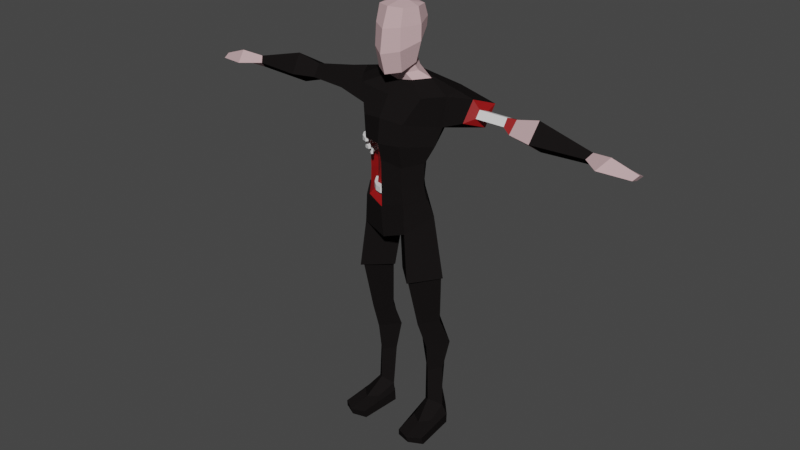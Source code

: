 # Source: runningzombietemplate.blend  (saved by Blender 2.80.75; exported with 4.5.12 LTS)
import bpy
from mathutils import Matrix  # noqa: F401  (used for matrix-valued properties, if any)

bpy.ops.wm.read_factory_settings(use_empty=True)
scene = bpy.context.scene
scene.name = 'Scene'

# ---- collections
col_collection = bpy.data.collections.new('Collection'); scene.collection.children.link(col_collection)

# ---- materials (node trees are filled in below, after node groups)
mat_mat_skin = bpy.data.materials.new('mat_skin')
mat_mat_skin.use_transparent_shadow = False
mat_mat_skin.diffuse_color = (0.5926, 0.401, 0.4147, 1.0)
mat_mat_skin.roughness = 0.5
mat_mat_zorba = bpy.data.materials.new('mat_zorba')
mat_mat_zorba.use_transparent_shadow = False
mat_mat_zorba.diffuse_color = (0.2462, 0.1332, 0.08178, 1.0)
mat_mat_zorba.roughness = 0.5
mat_sangue = bpy.data.materials.new('Sangue')
mat_sangue.use_transparent_shadow = False
mat_sangue.diffuse_color = (0.2883, 0.003535, 0.004185, 1.0)
mat_sangue.roughness = 0.5
mat_osso = bpy.data.materials.new('Osso')
mat_osso.use_transparent_shadow = False
mat_osso.roughness = 0.5
mat_material_001 = bpy.data.materials.new('Material.001')
mat_material_001.use_transparent_shadow = False
mat_material_001.diffuse_color = (0.01002, 0.008537, 0.008537, 1.0)
mat_material_002 = bpy.data.materials.new('Material.002')
mat_material_002.use_transparent_shadow = False
mat_material_002.diffuse_color = (0.01002, 0.00854, 0.00854, 1.0)
mat_material_003 = bpy.data.materials.new('Material.003')
mat_material_003.use_transparent_shadow = False
mat_material_003.diffuse_color = (0.01002, 0.00854, 0.00854, 1.0)

# ---- material node trees
mat_mat_zorba.use_nodes = True; mat_mat_zorba.node_tree.nodes.clear()
_N = mat_mat_zorba.node_tree.nodes; _L = mat_mat_zorba.node_tree.links
n0 = _N.new('ShaderNodeOutputMaterial'); n0.name = 'Material Output'; n0.location = (300, 300)
n1 = _N.new('ShaderNodeBsdfPrincipled'); n1.name = 'Principled BSDF'; n1.location = (10, 300)
n1.distribution = 'GGX'
n1.subsurface_method = 'BURLEY'
n1.inputs[0].default_value = (0.08371, 0.05448, 0.2462, 1.0)
n1.inputs[3].default_value = 1.45
n1.inputs[27].default_value = (0.0, 0.0, 0.0, 1.0)
n1.inputs[28].default_value = 1.0
n2 = _N.new('ShaderNodeNormalMap'); n2.name = 'Normal Map'; n2.location = (-300, -300)
n2.label = 'Normal/Map'
n2.inputs[0].default_value = 0.14
_L.new(n1.outputs[0], n0.inputs[0])
_L.new(n2.outputs[0], n1.inputs[5])
n0.is_active_output = True
mat_sangue.use_nodes = True; mat_sangue.node_tree.nodes.clear()
_N = mat_sangue.node_tree.nodes; _L = mat_sangue.node_tree.links
n0 = _N.new('ShaderNodeOutputMaterial'); n0.name = 'Material Output'; n0.location = (300, 300)
n1 = _N.new('ShaderNodeBsdfPrincipled'); n1.name = 'Principled BSDF'; n1.location = (10, 300)
n1.distribution = 'GGX'
n1.subsurface_method = 'BURLEY'
n1.inputs[0].default_value = (0.2883, 0.003535, 0.004185, 1.0)
n1.inputs[3].default_value = 1.45
n1.inputs[27].default_value = (0.0, 0.0, 0.0, 1.0)
n1.inputs[28].default_value = 1.0
n2 = _N.new('ShaderNodeNormalMap'); n2.name = 'Normal Map'; n2.location = (-300, -300)
n2.label = 'Normal/Map'
n2.inputs[0].default_value = 0.14
_L.new(n1.outputs[0], n0.inputs[0])
_L.new(n2.outputs[0], n1.inputs[5])
n0.is_active_output = True
mat_osso.use_nodes = True; mat_osso.node_tree.nodes.clear()
_N = mat_osso.node_tree.nodes; _L = mat_osso.node_tree.links
n0 = _N.new('ShaderNodeOutputMaterial'); n0.name = 'Material Output'; n0.location = (300, 300)
n1 = _N.new('ShaderNodeBsdfPrincipled'); n1.name = 'Principled BSDF'; n1.location = (10, 300)
n1.distribution = 'GGX'
n1.subsurface_method = 'BURLEY'
n1.inputs[3].default_value = 1.45
n1.inputs[27].default_value = (0.0, 0.0, 0.0, 1.0)
n1.inputs[28].default_value = 1.0
n2 = _N.new('ShaderNodeNormalMap'); n2.name = 'Normal Map'; n2.location = (-300, -300)
n2.label = 'Normal/Map'
n2.inputs[0].default_value = 0.14
_L.new(n1.outputs[0], n0.inputs[0])
_L.new(n2.outputs[0], n1.inputs[5])
n0.is_active_output = True

# ---- world
world_world = bpy.data.worlds.new('World'); scene.world = world_world
world_world.use_nodes = True; world_world.node_tree.nodes.clear()
_N = world_world.node_tree.nodes; _L = world_world.node_tree.links
n0 = _N.new('ShaderNodeOutputWorld'); n0.name = 'World Output'; n0.location = (300, 300)
n1 = _N.new('ShaderNodeBackground'); n1.name = 'Background'; n1.location = (10, 300)
n1.inputs[0].default_value = (0.05088, 0.05088, 0.05088, 1.0)
_L.new(n1.outputs[0], n0.inputs[0])
n0.is_active_output = True
world_world.color = (0.05088, 0.05088, 0.05088)
world_world.use_sun_shadow = False
world_world.sun_shadow_jitter_overblur = 0.0

# ---- meshes
me_cube_001 = bpy.data.meshes.new('Cube.001')
me_cube_001.from_pydata([(-0.2505, -0.2513, 2.503), (-0.2505, -0.2513, 2.538), (-0.2505, -0.2167, 2.503), (-0.2505, -0.2167, 2.538), (-0.2158, -0.2513, 2.503), (-0.2158, -0.2513, 2.538), (-0.2158, -0.2167, 2.503), (-0.2158, -0.2167, 2.538), (-0.2499, -0.2938, 2.503), (-0.2499, -0.2938, 2.538), (-0.2164, -0.2849, 2.538), (-0.2164, -0.2849, 2.503), (-0.2358, -0.341, 2.503), (-0.2358, -0.341, 2.538), (-0.2087, -0.3193, 2.538), (-0.2087, -0.3193, 2.503), (-0.2059, -0.3768, 2.503), (-0.2059, -0.3768, 2.538), (-0.1872, -0.3476, 2.538), (-0.1872, -0.3476, 2.503), (-0.1564, -0.3989, 2.511), (-0.1564, -0.3989, 2.53), (-0.1463, -0.3831, 2.53), (-0.1463, -0.3831, 2.511), (-0.2128, -0.2286, 2.448), (-0.2128, -0.2286, 2.477), (-0.2068, -0.2006, 2.448), (-0.2068, -0.2006, 2.477), (-0.1848, -0.2345, 2.448), (-0.1848, -0.2345, 2.477), (-0.1789, -0.2066, 2.448), (-0.1789, -0.2066, 2.477), (-0.2196, -0.2629, 2.448), (-0.2196, -0.2629, 2.477), (-0.1911, -0.2615, 2.477), (-0.1911, -0.2615, 2.448), (-0.2163, -0.3033, 2.448), (-0.2163, -0.3033, 2.477), (-0.1908, -0.2905, 2.477), (-0.1908, -0.2905, 2.448), (-0.1984, -0.3373, 2.448), (-0.1984, -0.3373, 2.477), (-0.1784, -0.317, 2.477), (-0.1784, -0.317, 2.448), (-0.1624, -0.3637, 2.455), (-0.1624, -0.3637, 2.47), (-0.1515, -0.3527, 2.47), (-0.1515, -0.3527, 2.455), (-0.2521, -0.2409, 2.571), (-0.2521, -0.2409, 2.613), (-0.2474, -0.1998, 2.571), (-0.2474, -0.1998, 2.613), (-0.211, -0.2456, 2.571), (-0.211, -0.2456, 2.613), (-0.2064, -0.2045, 2.571), (-0.2064, -0.2045, 2.613), (-0.2571, -0.2914, 2.571), (-0.2571, -0.2914, 2.613), (-0.2162, -0.2853, 2.613), (-0.2162, -0.2853, 2.571), (-0.2467, -0.3492, 2.571), (-0.2467, -0.3492, 2.613), (-0.2117, -0.3271, 2.613), (-0.2117, -0.3271, 2.571), (-0.2161, -0.3956, 2.571), (-0.2161, -0.3956, 2.613), (-0.1901, -0.3635, 2.613), (-0.1901, -0.3635, 2.571), (-0.1604, -0.4286, 2.581), (-0.1604, -0.4286, 2.603), (-0.1464, -0.4112, 2.603), (-0.1464, -0.4112, 2.581), (-0.1855, -0.2878, 2.169), (-0.1855, -0.2878, 2.215), (-0.2106, -0.249, 2.169), (-0.2106, -0.249, 2.215), (-0.1468, -0.2626, 2.169), (-0.1468, -0.2626, 2.215), (-0.1719, -0.2239, 2.169), (-0.1719, -0.2239, 2.215), (-0.154, -0.3348, 2.169), (-0.154, -0.3348, 2.215), (-0.1231, -0.3005, 2.215), (-0.1231, -0.3005, 2.169), (-0.1041, -0.3772, 2.169), (-0.1041, -0.3772, 2.215), (-0.08954, -0.3334, 2.215), (-0.08954, -0.3334, 2.169), (-0.04471, -0.3956, 2.169), (-0.04471, -0.3956, 2.215), (-0.04506, -0.3494, 2.215), (-0.04506, -0.3494, 2.169), (0.02663, -0.3844, 2.18), (0.02663, -0.3844, 2.205), (0.02644, -0.3594, 2.205), (0.02644, -0.3594, 2.18)], [], [(0, 1, 3, 2), (2, 3, 7, 6), (6, 7, 5, 4), (5, 1, 9, 10), (2, 6, 4, 0), (7, 3, 1, 5), (8, 11, 15, 12), (4, 5, 10, 11), (1, 0, 8, 9), (0, 4, 11, 8), (12, 15, 19, 16), (9, 8, 12, 13), (10, 9, 13, 14), (11, 10, 14, 15), (18, 17, 21, 22), (13, 12, 16, 17), (14, 13, 17, 18), (15, 14, 18, 19), (23, 22, 21, 20), (19, 18, 22, 23), (16, 19, 23, 20), (17, 16, 20, 21), (24, 25, 27, 26), (26, 27, 31, 30), (30, 31, 29, 28), (29, 25, 33, 34), (26, 30, 28, 24), (31, 27, 25, 29), (32, 35, 39, 36), (28, 29, 34, 35), (25, 24, 32, 33), (24, 28, 35, 32), (36, 39, 43, 40), (33, 32, 36, 37), (34, 33, 37, 38), (35, 34, 38, 39), (42, 41, 45, 46), (37, 36, 40, 41), (38, 37, 41, 42), (39, 38, 42, 43), (47, 46, 45, 44), (43, 42, 46, 47), (40, 43, 47, 44), (41, 40, 44, 45), (48, 49, 51, 50), (50, 51, 55, 54), (54, 55, 53, 52), (53, 49, 57, 58), (50, 54, 52, 48), (55, 51, 49, 53), (56, 59, 63, 60), (52, 53, 58, 59), (49, 48, 56, 57), (48, 52, 59, 56), (60, 63, 67, 64), (57, 56, 60, 61), (58, 57, 61, 62), (59, 58, 62, 63), (66, 65, 69, 70), (61, 60, 64, 65), (62, 61, 65, 66), (63, 62, 66, 67), (71, 70, 69, 68), (67, 66, 70, 71), (64, 67, 71, 68), (65, 64, 68, 69), (72, 73, 75, 74), (74, 75, 79, 78), (78, 79, 77, 76), (77, 73, 81, 82), (74, 78, 76, 72), (79, 75, 73, 77), (80, 83, 87, 84), (76, 77, 82, 83), (73, 72, 80, 81), (72, 76, 83, 80), (84, 87, 91, 88), (81, 80, 84, 85), (82, 81, 85, 86), (83, 82, 86, 87), (90, 89, 93, 94), (85, 84, 88, 89), (86, 85, 89, 90), (87, 86, 90, 91), (95, 94, 93, 92), (91, 90, 94, 95), (88, 91, 95, 92), (89, 88, 92, 93)])
me_cube_001.polygons.foreach_set('use_smooth', [True] * 88)
me_cube_001.polygons.foreach_set('material_index', [3, 3, 3, 3, 3, 3, 3, 3, 3, 3, 3, 3, 3, 3, 3, 3, 3, 3, 3, 3, 3, 3, 3, 3, 3, 3, 3, 3, 3, 3, 3, 3, 3, 3, 3, 3, 3, 3, 3, 3, 3, 3, 3, 3, 3, 3, 3, 3, 3, 3, 3, 3, 3, 3, 3, 3, 3, 3, 3, 3, 3, 3, 3, 3, 3, 3, 3, 3, 3, 3, 3, 3, 3, 3, 3, 3, 3, 3, 3, 3, 3, 3, 3, 3, 3, 3, 3, 3])
_k = set([(0, 2), (0, 8), (1, 3), (1, 9), (2, 3), (2, 6), (3, 7), (4, 5), (4, 6), (4, 11), (5, 7), (5, 10), (6, 7), (8, 9), (8, 12), (9, 13), (10, 11), (10, 14), (11, 15), (12, 13), (12, 16), (13, 17), (14, 15), (14, 18), (15, 19), (16, 17), (16, 19), (16, 20), (17, 18), (17, 21), (18, 19), (18, 22), (19, 23), (20, 21), (20, 23), (21, 22), (22, 23), (24, 26), (24, 32), (25, 27), (25, 33), (26, 27), (26, 30), (27, 31), (28, 29), (28, 30), (28, 35), (29, 31), (29, 34), (30, 31), (32, 33), (32, 36), (33, 37), (34, 35), (34, 38), (35, 39), (36, 37), (36, 40), (37, 41), (38, 39), (38, 42), (39, 43), (40, 41), (40, 43), (40, 44), (41, 42), (41, 45), (42, 43), (42, 46), (43, 47), (44, 45), (44, 47), (45, 46), (46, 47), (48, 50), (48, 56), (49, 51), (49, 57), (50, 51), (50, 54), (51, 55), (52, 53), (52, 54), (52, 59), (53, 55), (53, 58), (54, 55), (56, 57), (56, 60), (57, 61), (58, 59), (58, 62), (59, 63), (60, 61), (60, 64), (61, 65), (62, 63), (62, 66), (63, 67), (64, 65), (64, 67), (64, 68), (65, 66), (65, 69), (66, 67), (66, 70), (67, 71), (68, 69), (68, 71), (69, 70), (70, 71), (72, 74), (72, 80), (73, 75), (73, 81), (74, 75), (74, 78), (75, 79), (76, 77), (76, 78), (76, 83), (77, 79), (77, 82), (78, 79), (80, 81), (80, 84), (81, 85), (82, 83), (82, 86), (83, 87), (84, 85), (84, 88), (85, 89), (86, 87), (86, 90), (87, 91), (88, 89), (88, 91), (88, 92), (89, 90), (89, 93), (90, 91), (90, 94), (91, 95), (92, 93), (92, 95), (93, 94), (94, 95)])
me_cube_001.attributes.new('sharp_edge', 'BOOLEAN', 'EDGE').data.foreach_set('value', [ (min(e.vertices), max(e.vertices)) in _k for e in me_cube_001.edges])
me_cube_001.materials.append(mat_mat_skin)
me_cube_001.materials.append(mat_mat_zorba)
me_cube_001.materials.append(mat_sangue)
me_cube_001.materials.append(mat_osso)
me_cube_001.use_remesh_preserve_volume = False
me_cube_001.use_remesh_preserve_attributes = False
me_cube_001.use_mirror_vertex_groups = False
me_cube_001.update()
me_cube_001.normals_split_custom_set([tuple(v) for v in zip(*[iter([-1.0, -0.006945, 0.0, -1.0, -0.006945, 0.0, -1.0, 0.0, 0.0, -1.0, 0.0, 0.0, 0.0, 1.0, 0.0, 0.0, 1.0, 0.0, 0.0, 1.0, 0.0, 0.0, 1.0, 0.0, 1.0, 0.0, 0.0, 1.0, 0.0, 0.0, 1.0, 0.0, 0.0, 1.0, 0.0, 0.0, 1.429e-06, 0.0, 1.0, 1.431e-06, 0.0, 1.0, -1.03e-07, 0.0, 1.0, 3.705e-07, 0.0, 1.0, 0.0, 0.0, -1.0, 0.0, 0.0, -1.0, -7.145e-07, 0.0, -1.0, -7.154e-07, 0.0, -1.0, 0.0, 0.0, 1.0, 0.0, 0.0, 1.0, 1.431e-06, 0.0, 1.0, 1.429e-06, 0.0, 1.0, -6.638e-07, 0.0, -1.0, -7.868e-07, 0.0, -1.0, -2.327e-06, 0.0, -1.0, -3.046e-06, 0.0, -1.0, 0.9998, -0.0176, 0.0, 0.9998, -0.0176, 0.0, 0.9998, -0.0176, 0.0, 0.9998, -0.0176, 0.0, -1.0, -0.006945, 0.0, -1.0, -0.006945, 0.0, -0.9999, -0.01389, 0.0, -0.9999, -0.01389, 0.0, -7.154e-07, 0.0, -1.0, -7.145e-07, 0.0, -1.0, -7.868e-07, 0.0, -1.0, -6.638e-07, 0.0, -1.0, -3.046e-06, 0.0, -1.0, -2.327e-06, 0.0, -1.0, -5.377e-06, 0.0, -1.0, -5.377e-06, 0.0, -1.0, -0.9578, -0.2874, 0.0, -0.9578, -0.2874, 0.0, -0.9578, -0.2874, 0.0, -0.9578, -0.2874, 0.0, 3.705e-07, 0.0, 1.0, -1.03e-07, 0.0, 1.0, -1.152e-06, 0.0, 1.0, -1.508e-06, 0.0, 1.0, 0.9758, 0.2186, 0.0, 0.9758, 0.2186, 0.0, 0.9758, 0.2186, 0.0, 0.9758, 0.2186, 0.0, 0.1237, -0.07898, 0.9892, 0.1237, -0.07898, 0.9892, 0.1237, -0.07898, 0.9892, 0.1237, -0.07898, 0.9892, -0.7681, -0.6404, 0.0, -0.7681, -0.6404, 0.0, -0.7681, -0.6404, 0.0, -0.7681, -0.6404, 0.0, -1.508e-06, 0.0, 1.0, -1.152e-06, 0.0, 1.0, 0.0, 0.0, 1.0, 0.0, 0.0, 1.0, 0.7965, 0.6046, 0.0, 0.7965, 0.6046, 0.0, 0.7965, 0.6046, 0.0, 0.7965, 0.6046, 0.0, 0.8428, -0.5382, 0.0, 0.8428, -0.5382, 0.0, 0.8428, -0.5382, 0.0, 0.8428, -0.5382, 0.0, 0.656, 0.7547, 0.0, 0.656, 0.7547, 0.0, 0.656, 0.7547, 0.0, 0.656, 0.7547, 0.0, 0.1237, -0.07898, -0.9892, 0.1237, -0.07898, -0.9892, 0.1237, -0.07898, -0.9892, 0.1237, -0.07898, -0.9892, -0.4087, -0.9127, 0.0, -0.4087, -0.9127, 0.0, -0.4087, -0.9127, 0.0, -0.4087, -0.9127, 0.0, -0.9794, 0.2019, 9.417e-08, -0.9794, 0.2019, 9.417e-08, -0.978, 0.2087, 1.883e-07, -0.978, 0.2087, 1.883e-07, 0.2087, 0.978, -5.708e-07, 0.2087, 0.978, -5.708e-07, 0.2087, 0.978, -5.708e-07, 0.2087, 0.978, -5.708e-07, 0.978, -0.2087, 0.0, 0.978, -0.2087, 0.0, 0.978, -0.2087, 0.0, 0.978, -0.2087, 0.0, -1.411e-06, 0.0, 1.0, -1.41e-06, 0.0, 1.0, -2.445e-07, 0.0, 1.0, -2.898e-07, 0.0, 1.0, 1.142e-06, 0.0, -1.0, 1.142e-06, 0.0, -1.0, 4.127e-06, 0.0, -1.0, 4.13e-06, 0.0, -1.0, -2.283e-06, 0.0, 1.0, -2.283e-06, 0.0, 1.0, -1.41e-06, 0.0, 1.0, -1.411e-06, 0.0, 1.0, 3.301e-06, 0.0, -1.0, 3.912e-06, 0.0, -1.0, 0.0, 0.0, -1.0, 0.0, 0.0, -1.0, 0.9741, -0.2259, 0.0, 0.9741, -0.2259, 0.0, 0.9741, -0.2259, 0.0, 0.9741, -0.2259, 0.0, -0.9794, 0.2019, 9.417e-08, -0.9794, 0.2019, 9.417e-08, -0.9808, 0.1951, 0.0, -0.9808, 0.1951, 0.0, 4.13e-06, 0.0, -1.0, 4.127e-06, 0.0, -1.0, 3.912e-06, 0.0, -1.0, 3.301e-06, 0.0, -1.0, 0.0, 0.0, -1.0, 0.0, 0.0, -1.0, 0.0, 0.0, -1.0, 0.0, 0.0, -1.0, -0.9967, -0.08113, 2.84e-07, -0.9967, -0.08113, 2.84e-07, -0.9967, -0.08113, 2.84e-07, -0.9967, -0.08113, 2.84e-07, -2.898e-07, 0.0, 1.0, -2.445e-07, 0.0, 1.0, 2.244e-06, 0.0, 1.0, 1.714e-06, 0.0, 1.0, 0.9999, 0.01011, 0.0, 0.9999, 0.01011, 0.0, 0.9999, 0.01011, 0.0, 0.9999, 0.01011, 0.0, 0.1045, -0.1031, 0.9892, 0.1045, -0.1031, 0.9892, 0.1045, -0.1031, 0.9892, 0.1045, -0.1031, 0.9892, -0.8848, -0.4659, 4.243e-07, -0.8848, -0.4659, 4.243e-07, -0.8848, -0.4659, 4.243e-07, -0.8848, -0.4659, 4.243e-07, 1.714e-06, 0.0, 1.0, 2.244e-06, 0.0, 1.0, 3.961e-06, 0.0, 1.0, 3.961e-06, 0.0, 1.0, 0.9052, 0.4251, 0.0, 0.9052, 0.4251, 0.0, 0.9052, 0.4251, 0.0, 0.9052, 0.4251, 0.0, 0.7119, -0.7023, 0.0, 0.7119, -0.7023, 0.0, 0.7119, -0.7023, 0.0, 0.7119, -0.7023, 0.0, 0.7991, 0.6012, 0.0, 0.7991, 0.6012, 0.0, 0.7991, 0.6012, 0.0, 0.7991, 0.6012, 0.0, 0.1045, -0.1031, -0.9892, 0.1045, -0.1031, -0.9892, 0.1045, -0.1031, -0.9892, 0.1045, -0.1031, -0.9892, -0.5902, -0.8073, 0.0, -0.5902, -0.8073, 0.0, -0.5902, -0.8073, 0.0, -0.5902, -0.8073, 0.0, -0.9944, 0.1058, 1.989e-07, -0.9944, 0.1058, 1.989e-07, -0.9936, 0.1127, 3.979e-07, -0.9936, 0.1127, 3.979e-07, 0.1127, 0.9936, 0.0, 0.1127, 0.9936, 0.0, 0.1127, 0.9936, 0.0, 0.1127, 0.9936, 0.0, 0.9936, -0.1127, 0.0, 0.9936, -0.1127, 0.0, 0.9936, -0.1127, 0.0, 0.9936, -0.1127, 0.0, 6.847e-07, 0.0, 1.0, 6.874e-07, 0.0, 1.0, 3.94e-07, 0.0, 1.0, 8.13e-07, 0.0, 1.0, 2.178e-06, 0.0, -1.0, 2.178e-06, 0.0, -1.0, 1.095e-06, 0.0, -1.0, 1.094e-06, 0.0, -1.0, -1.633e-06, 0.0, 1.0, -1.633e-06, 0.0, 1.0, 6.874e-07, 0.0, 1.0, 6.847e-07, 0.0, 1.0, 0.0, 0.0, -1.0, 0.0, 0.0, -1.0, 1.634e-06, 0.0, -1.0, 2.14e-06, 0.0, -1.0, 0.9915, -0.1302, 0.0, 0.9915, -0.1302, 0.0, 0.9915, -0.1302, 0.0, 0.9915, -0.1302, 0.0, -0.9944, 0.1058, 1.989e-07, -0.9944, 0.1058, 1.989e-07, -0.9951, 0.09891, 0.0, -0.9951, 0.09891, 0.0, 1.094e-06, 0.0, -1.0, 1.095e-06, 0.0, -1.0, 0.0, 0.0, -1.0, 0.0, 0.0, -1.0, 2.14e-06, 0.0, -1.0, 1.634e-06, 0.0, -1.0, 3.777e-06, 0.0, -1.0, 3.777e-06, 0.0, -1.0, -0.9841, -0.1776, 7.082e-07, -0.9841, -0.1776, 7.082e-07, -0.9841, -0.1776, 7.082e-07, -0.9841, -0.1776, 7.082e-07, 8.13e-07, 0.0, 1.0, 3.94e-07, 0.0, 1.0, -5.089e-06, 0.0, 1.0, -4.328e-06, 0.0, 1.0, 0.9942, 0.1072, 0.0, 0.9942, 0.1072, 0.0, 0.9942, 0.1072, 0.0, 0.9942, 0.1072, 0.0, 0.114, -0.09241, 0.9892, 0.114, -0.09241, 0.9892, 0.114, -0.09241, 0.9892, 0.114, -0.09241, 0.9892, -0.8354, -0.5497, 6.757e-07, -0.8354, -0.5497, 6.757e-07, -0.8354, -0.5497, 6.757e-07, -0.8354, -0.5497, 6.757e-07, -4.328e-06, 0.0, 1.0, -5.089e-06, 0.0, 1.0, -7.555e-06, 0.0, 1.0, -7.555e-06, 0.0, 1.0, 0.8596, 0.511, 0.0, 0.8596, 0.511, 0.0, 0.8596, 0.511, 0.0, 0.8596, 0.511, 0.0, 0.7768, -0.6298, 0.0, 0.7768, -0.6298, 0.0, 0.7768, -0.6298, 0.0, 0.7768, -0.6298, 0.0, 0.7369, 0.676, 0.0, 0.7369, 0.676, 0.0, 0.7369, 0.676, 0.0, 0.7369, 0.676, 0.0, 0.114, -0.09241, -0.9892, 0.114, -0.09241, -0.9892, 0.114, -0.09241, -0.9892, 0.114, -0.09241, -0.9892, -0.5089, -0.8608, 0.0, -0.5089, -0.8608, 0.0, -0.5089, -0.8608, 0.0, -0.5089, -0.8608, 0.0, -0.8349, -0.5503, 5.238e-08, -0.8349, -0.5503, 5.238e-08, -0.8387, -0.5445, 2.32e-07, -0.8387, -0.5445, 2.32e-07, -0.5445, 0.8388, 4.369e-07, -0.5445, 0.8388, 4.369e-07, -0.5445, 0.8388, 4.369e-07, -0.5445, 0.8388, 4.369e-07, 0.8387, 0.5445, 8.819e-08, 0.8387, 0.5445, 8.819e-08, 0.8387, 0.5445, 8.819e-08, 0.8387, 0.5445, 8.819e-08, -7.326e-07, 0.0, 1.0, -7.356e-07, 0.0, 1.0, -1.497e-06, 0.0, 1.0, -1.774e-06, 0.0, 1.0, -3.495e-06, 0.0, -1.0, -3.495e-06, 0.0, -1.0, -1.461e-07, 0.0, -1.0, -1.421e-07, 0.0, -1.0, 1.748e-06, 0.0, 1.0, 1.748e-06, 0.0, 1.0, -7.356e-07, 0.0, 1.0, -7.326e-07, 0.0, 1.0, 1.497e-06, 0.0, -1.0, 1.774e-06, 0.0, -1.0, -1.312e-06, 0.0, -1.0, -1.717e-06, 0.0, -1.0, 0.8482, 0.5297, 2.257e-07, 0.8482, 0.5297, 2.257e-07, 0.8482, 0.5297, 2.257e-07, 0.8482, 0.5297, 2.257e-07, -0.8349, -0.5503, 5.238e-08, -0.8349, -0.5503, 5.238e-08, -0.8311, -0.5561, -1.272e-07, -0.8311, -0.5561, -1.272e-07, -1.421e-07, 0.0, -1.0, -1.461e-07, 0.0, -1.0, 1.774e-06, 0.0, -1.0, 1.497e-06, 0.0, -1.0, -1.717e-06, 0.0, -1.0, -1.312e-06, 0.0, -1.0, -3.031e-06, 0.0, -1.0, -3.031e-06, 0.0, -1.0, -0.6469, -0.7626, 2.169e-08, -0.6469, -0.7626, 2.169e-08, -0.6469, -0.7626, 2.169e-08, -0.6469, -0.7626, 2.169e-08, -1.774e-06, 0.0, 1.0, -1.497e-06, 0.0, 1.0, 0.0, 0.0, 1.0, 0.0, 0.0, 1.0, 0.6994, 0.7147, 0.0, 0.6994, 0.7147, 0.0, 0.6994, 0.7147, 0.0, 0.6994, 0.7147, 0.0, 0.1467, 0.001105, 0.9892, 0.1467, 0.001105, 0.9892, 0.1467, 0.001105, 0.9892, 0.1467, 0.001105, 0.9892, -0.2955, -0.9553, 1.192e-06, -0.2955, -0.9553, 1.192e-06, -0.2955, -0.9553, 1.192e-06, -0.2955, -0.9553, 1.192e-06, 0.0, 0.0, 1.0, 0.0, 0.0, 1.0, 0.0, 0.0, 1.0, 0.0, 0.0, 1.0, 0.3388, 0.9408, -5.209e-09, 0.3388, 0.9408, -5.209e-09, 0.3388, 0.9408, -5.209e-09, 0.3388, 0.9408, -5.209e-09, 1.0, 0.007528, 0.0, 1.0, 0.007528, 0.0, 1.0, 0.007528, 0.0, 1.0, 0.007528, 0.0, 0.1393, 0.9903, 0.0, 0.1393, 0.9903, 0.0, 0.1393, 0.9903, 0.0, 0.1393, 0.9903, 0.0, 0.1467, 0.001105, -0.9892, 0.1467, 0.001105, -0.9892, 0.1467, 0.001105, -0.9892, 0.1467, 0.001105, -0.9892, 0.1542, -0.988, -7.252e-07, 0.1542, -0.988, -7.252e-07, 0.1542, -0.988, -7.252e-07, 0.1542, -0.988, -7.252e-07])] * 3)])
me_cube_000 = bpy.data.meshes.new('Cube.000')
me_cube_000.from_pydata([(0.3507, -0.06284, 0.1522), (0.3952, -0.03704, 0.8032), (0.26, -0.1508, 0.2204), (0.259, -0.18, 0.7629), (0.2924, 0.00853, 0.277), (0.2513, 0.0482, 0.8009), (0.1782, -0.07734, 0.1522), (0.1091, -0.05511, 0.7899), (0.3455, -0.1124, 1.024), (0.2399, -0.2718, 1.017), (0.1363, -0.1285, 1.011), (0.2555, -0.01056, 1.018), (0.3989, -0.1761, 1.474), (0.2307, -0.3899, 1.47), (0.06244, -0.2137, 1.465), (0.2307, 0.002678, 1.47), (0.3391, -0.05365, 0.5266), (0.2533, -0.1495, 0.5057), (0.1643, -0.05502, 0.5241), (0.2817, 0.05227, 0.584), (0.3316, -0.1653, -0.01366), (0.3902, -0.05102, -0.01846), (0.1585, -0.07804, -0.01846), (0.2662, 0.03991, -0.01846), (0.2902, -0.3145, 0.08477), (0.3704, -0.2439, 0.09906), (0.198, -0.2584, 0.09906), (0.3102, -0.4798, -0.01846), (0.4285, -0.419, -0.01846), (0.1842, -0.446, -0.01846), (0.4002, -0.06132, 0.07851), (0.3092, 0.04113, 0.07851), (0.164, -0.0863, 0.07851), (0.4197, -0.4326, 0.04435), (0.1938, -0.4576, 0.04435), (0.312, -0.5029, 0.04435), (0.2866, -0.2257, 2.137), (0.2668, -0.2429, 2.278), (0.2727, -0.2407, 2.456), (0.3777, -0.1648, 2.753), (0.3443, -0.2153, 2.6), (0.4063, -0.1656, 3.004), (0.1325, -0.152, 3.145), (0.2339, -0.1231, 3.098), (0.1343, -0.1821, 3.215), (0.1049, -0.176, 3.203), (0.1474, -0.176, 3.637), (0.1962, -0.2035, 3.394), (0.1025, -0.04914, 3.628), (0.1276, -0.1277, 3.343), (0.0737, -0.08759, 3.219), (0.1138, -0.03468, 3.454), (0.4398, -0.07506, 3.038), (0.1169, -0.06127, 3.106), (0.0737, -0.06357, 3.16), (0.0737, -0.2578, 3.189), (0.1169, -0.2086, 3.079), (0.111, -0.321, 3.167), (0.0737, -0.2338, 3.131), (0.287, -0.3133, 3.001), (0.1198, -0.3513, 3.333), (0.111, -0.3075, 3.646), (0.0678, -0.1734, 3.664), (0.1867, -0.1903, 3.515), (0.1082, -0.01803, 3.529), (0.1167, -0.3409, 3.51), (0.1859, -0.4079, 2.795), (0.185, 0.01567, 2.765), (0.1578, -0.03592, 2.67), (0.1689, -0.1181, 2.289), (0.1432, -0.09069, 2.163), (0.1188, -0.08476, 2.536), (0.1612, -0.4233, 2.617), (0.1741, -0.3795, 2.107), (0.1643, -0.3905, 2.433), (0.1643, -0.3899, 2.263), (0.9604, -0.1467, 2.84), (0.9698, -0.06992, 2.936), (0.9599, -0.02975, 2.79), (0.9689, 0.04694, 2.886), (0.3569, 0.07962, 3.021), (0.5991, -0.2129, 2.855), (0.6048, -0.1025, 3.011), (0.6745, -0.03787, 2.79), (0.6798, 0.07304, 2.947), (1.159, -0.1926, 2.833), (1.173, -0.08944, 2.988), (1.164, -0.03691, 2.727), (1.177, 0.06857, 2.882), (1.585, -0.1316, 2.821), (1.618, -0.09158, 2.867), (1.599, -0.08582, 2.771), (1.632, -0.04585, 2.817), (1.982, -0.1927, 2.797), (2.0, -0.1291, 2.821), (1.987, -0.04665, 2.783), (1.973, -0.1083, 2.767), (1.764, -0.1012, 2.779), (1.734, -0.2577, 2.822), (1.788, -0.1464, 2.897), (1.784, -0.005093, 2.797), (0.4137, -0.1727, 1.473), (0.2423, -0.4184, 1.469), (0.03817, -0.2245, 1.467), (0.2243, 0.02397, 1.47), (0.3288, -0.1903, 2.006), (0.1959, -0.3951, 1.881), (0.1778, 0.00397, 1.881), (0.1856, -0.392, 2.118), (0.1553, -0.08067, 2.173), (0.2958, -0.2262, 2.148), (-0.3507, -0.06284, 0.1522), (-0.3952, -0.03704, 0.8032), (-0.26, -0.1508, 0.2204), (-0.259, -0.18, 0.7629), (-0.2924, 0.00853, 0.277), (-0.2513, 0.0482, 0.8009), (-0.1782, -0.07734, 0.1522), (-0.1091, -0.05511, 0.7899), (-0.3455, -0.1124, 1.024), (-0.2399, -0.2718, 1.017), (-0.1363, -0.1285, 1.011), (-0.2555, -0.01056, 1.018), (-0.3989, -0.1761, 1.474), (-0.2307, -0.3899, 1.47), (-0.06244, -0.2137, 1.465), (-0.2307, 0.002678, 1.47), (-0.3391, -0.05365, 0.5266), (-0.2533, -0.1495, 0.5057), (-0.1643, -0.05502, 0.5241), (-0.2817, 0.05227, 0.584), (-0.3316, -0.1653, -0.01366), (-0.3902, -0.05102, -0.01846), (-0.1585, -0.07804, -0.01846), (-0.2662, 0.03991, -0.01846), (-0.2902, -0.3145, 0.08477), (-0.3704, -0.2439, 0.09906), (-0.198, -0.2584, 0.09906), (-0.3102, -0.4798, -0.01846), (-0.4285, -0.419, -0.01846), (-0.1842, -0.446, -0.01846), (-0.4002, -0.06132, 0.07851), (-0.3092, 0.04113, 0.07851), (-0.164, -0.0863, 0.07851), (-0.4197, -0.4326, 0.04435), (-0.1938, -0.4576, 0.04435), (-0.312, -0.5029, 0.04435), (-0.2869, -0.2257, 2.137), (-0.2672, -0.2429, 2.278), (-0.2731, -0.2407, 2.456), (-0.378, -0.1648, 2.753), (-0.3446, -0.2153, 2.6), (-0.4066, -0.1656, 3.004), (-0.1325, -0.152, 3.145), (-0.2342, -0.1231, 3.098), (-0.1343, -0.1821, 3.215), (-0.1049, -0.176, 3.203), (-0.1474, -0.176, 3.637), (-0.1962, -0.2035, 3.394), (-0.1025, -0.04914, 3.628), (-0.1276, -0.1277, 3.343), (-0.0737, -0.08759, 3.219), (-0.1138, -0.03468, 3.454), (-0.4402, -0.07506, 3.038), (-0.1172, -0.06127, 3.106), (-0.0737, -0.06357, 3.16), (-0.0737, -0.2578, 3.189), (-0.1172, -0.2086, 3.079), (-0.111, -0.321, 3.167), (-0.0737, -0.2338, 3.131), (-0.2873, -0.3133, 3.001), (-0.1198, -0.3513, 3.333), (-0.111, -0.3075, 3.646), (-0.0678, -0.1734, 3.664), (-0.1867, -0.1903, 3.515), (-0.1082, -0.01803, 3.529), (-0.1167, -0.3409, 3.51), (-0.1862, -0.4079, 2.795), (-0.1847, 0.01551, 2.765), (-0.1578, -0.03697, 2.676), (-0.1692, -0.1181, 2.289), (-0.1435, -0.09069, 2.163), (-0.1186, -0.08611, 2.541), (-0.1616, -0.4233, 2.617), (-0.1708, -0.3755, 2.118), (-0.1872, -0.2488, 2.31), (-0.199, -0.2385, 2.207), (-0.9604, -0.1467, 2.84), (-0.9698, -0.06992, 2.936), (-0.9599, -0.02975, 2.79), (-0.9689, 0.04694, 2.886), (-0.3572, 0.07962, 3.021), (-0.5995, -0.2129, 2.855), (-0.6051, -0.1025, 3.011), (-0.6748, -0.03787, 2.79), (-0.6801, 0.07304, 2.947), (-1.159, -0.1926, 2.833), (-1.173, -0.08944, 2.988), (-1.164, -0.03691, 2.727), (-1.177, 0.06857, 2.882), (-1.585, -0.1316, 2.821), (-1.618, -0.09158, 2.867), (-1.599, -0.08582, 2.771), (-1.632, -0.04585, 2.817), (-1.982, -0.1927, 2.797), (-2.0, -0.1291, 2.821), (-1.987, -0.04665, 2.783), (-1.973, -0.1083, 2.767), (-1.764, -0.1012, 2.779), (-1.734, -0.2577, 2.822), (-1.788, -0.1464, 2.897), (-1.784, -0.005093, 2.797), (-0.4137, -0.1727, 1.473), (-0.2423, -0.4184, 1.469), (-0.03817, -0.2245, 1.467), (-0.2243, 0.02397, 1.47), (-0.3288, -0.1903, 2.006), (-0.1959, -0.3951, 1.881), (-0.1778, 0.00397, 1.881), (-0.1856, -0.392, 2.118), (-0.1553, -0.08067, 2.173), (-0.2958, -0.2262, 2.148), (-0.0001669, -0.4283, 2.076), (-0.0001669, -0.04894, 2.188), (-0.0001669, -0.4319, 2.284), (-0.0001669, -0.07981, 2.303), (-0.0001669, -0.4333, 2.476), (0.0005111, -0.01482, 2.553), (-0.0001669, -0.4481, 2.82), (-0.0001615, 0.08513, 2.873), (-0.0001669, -0.4713, 2.621), (-0.0001669, -0.3468, 2.981), (-0.0001669, -0.2346, 3.066), (0.0, -0.2812, 3.176), (-0.0001669, 0.03818, 3.092), (0.0, -0.2572, 3.118), (0.0, -0.03532, 3.176), (0.0, -0.05933, 3.234), (0.0, -0.35, 3.65), (0.0, -0.172, 3.677), (0.0, -0.006839, 3.625), (0.0, -0.03502, 3.305), (0.0, -0.3866, 3.144), (0.0, 0.03762, 3.448), (0.0, -0.4346, 3.309), (0.0, 0.04376, 3.525), (0.0, -0.4087, 3.494), (0.0, -0.2008, 1.756), (0.0, -0.4446, 2.088), (0.0, -0.4114, 1.809), (0.0, 0.02031, 1.997), (0.0, -0.03568, 2.198), (-0.1907, -0.2475, 2.441), (-0.2337, -0.2323, 2.547), (-0.1237, -0.3571, 2.56), (-0.1315, -0.3309, 2.185), (-0.02681, -0.3602, 2.162), (-0.02681, -0.3623, 2.315), (-0.02681, -0.3632, 2.456), (-0.02681, -0.386, 2.563), (-0.145, -0.2874, 2.336), (-0.1496, -0.2833, 2.274), (-0.1464, -0.2869, 2.415), (-0.1634, -0.2808, 2.479), (-0.1198, -0.3303, 2.487), (-0.1229, -0.3199, 2.26), (-0.08147, -0.3315, 2.246), (-0.08147, -0.3323, 2.339), (-0.08147, -0.3327, 2.424), (-0.08147, -0.3417, 2.488), (-0.1132, -0.3099, 2.337), (-0.1165, -0.3201, 2.412), (0.6504, -0.1264, 2.879), (0.6525, -0.08455, 2.938), (0.6789, -0.06004, 2.855), (0.6809, -0.01799, 2.914), (0.8974, -0.1264, 2.879), (0.8974, -0.08455, 2.938), (0.8974, -0.06004, 2.855), (0.8974, -0.01799, 2.914), (0.2576, -0.05264, 2.658), (0.3282, 0.01877, 2.809), (0.1985, -0.1209, 2.477), (5.912e-05, 0.0637, 2.815), (-0.0001615, -0.03194, 2.497), (-0.3286, 0.01877, 2.809), (-0.258, -0.05429, 2.665), (-0.1987, -0.1225, 2.483), (0.1578, -0.03592, 2.67), (0.1581, -0.08537, 2.691), (5.912e-05, 0.0637, 2.815), (0.0005111, -0.01482, 2.553), (-0.1578, -0.03697, 2.676), (0.185, 0.01567, 2.765), (0.1188, -0.08476, 2.536), (-0.1847, 0.01551, 2.765), (-0.1186, -0.08611, 2.541), (0.1578, -0.03592, 2.67), (-0.02322, -0.1577, 2.479), (5.912e-05, 0.0637, 2.815), (0.0005111, -0.01482, 2.553), (-0.1578, -0.03697, 2.676), (0.185, 0.01567, 2.765), (0.1188, -0.08476, 2.536), (-0.1847, 0.01551, 2.765), (-0.1186, -0.08611, 2.541), (0.0003371, 0.00114, 2.719), (0.0003652, 0.01424, 2.835), (0.0008172, -0.06428, 2.574), (-0.1575, -0.08643, 2.697), (0.1853, -0.03379, 2.785), (0.1191, -0.1342, 2.556), (-0.1844, -0.03394, 2.785), (-0.1183, -0.1356, 2.561), (-0.0122, -0.1153, 2.516), (-0.02316, -0.1113, 2.464), (-0.01217, -0.09118, 2.508), (0.02658, -0.1577, 2.479), (0.0138, -0.1154, 2.516), (0.02666, -0.1118, 2.464), (0.01386, -0.09182, 2.509), (-0.02411, -0.1266, 2.52), (-0.02402, -0.08079, 2.505), (0.02582, -0.08146, 2.506), (0.02569, -0.1266, 2.52), (0.02519, -0.07324, 2.517), (0.02505, -0.1175, 2.531), (-0.02397, -0.1175, 2.531), (-0.02388, -0.07251, 2.517), (-0.01246, -0.1065, 2.527), (-0.01242, -0.08248, 2.52), (0.01361, -0.08318, 2.52), (0.01354, -0.1067, 2.527), (0.01374, -0.05742, 2.553), (0.01364, -0.08201, 2.56), (-0.01402, -0.08184, 2.56), (-0.01396, -0.05649, 2.552), (0.02449, -0.04841, 2.55), (0.02432, -0.09204, 2.564), (-0.0247, -0.09204, 2.564), (-0.02458, -0.0475, 2.55), (-0.02469, -0.08052, 2.579), (-0.02456, -0.03675, 2.566), (0.02388, -0.03774, 2.566), (0.0237, -0.08052, 2.579), (0.01344, -0.04639, 2.569), (0.01334, -0.07082, 2.576), (-0.01432, -0.07063, 2.576), (-0.01426, -0.04538, 2.568), (-0.01445, -0.05292, 2.603), (-0.01438, -0.02836, 2.596), (0.01274, -0.02949, 2.596), (0.01262, -0.05316, 2.604), (-0.02511, -0.0631, 2.607), (-0.02496, -0.01965, 2.593), (0.02348, -0.02077, 2.594), (0.02327, -0.0631, 2.607), (0.02043, -0.01482, 2.61), (0.02024, -0.05191, 2.622), (-0.02241, -0.05191, 2.622), (-0.02228, -0.01363, 2.61), (-0.01462, -0.04449, 2.619), (-0.01455, -0.02001, 2.612), (0.01258, -0.02121, 2.612), (0.01246, -0.04475, 2.619), (0.01059, -0.008633, 2.645), (0.01056, -0.03047, 2.652), (-0.013, -0.03007, 2.652), (-0.01294, -0.008633, 2.645), (0.02015, 0.0004608, 2.642), (0.02009, -0.03918, 2.655), (-0.02256, -0.03918, 2.655), (-0.0225, 0.0004608, 2.642), (-0.02457, -0.03458, 2.676), (-0.02457, 0.00991, 2.662), (0.02211, 0.00991, 2.662), (0.02211, -0.03458, 2.676), (0.01053, -0.001121, 2.665), (0.01053, -0.02355, 2.672), (-0.013, -0.02355, 2.672), (-0.013, -0.001121, 2.665), (-0.01317, -0.01166, 2.71), (-0.01317, 0.01109, 2.703), (0.0107, 0.01109, 2.703), (0.0107, -0.01166, 2.71), (-0.02457, -0.02253, 2.714), (-0.02457, 0.02196, 2.7), (0.02211, 0.02196, 2.7), (0.02211, -0.02253, 2.714), (0.02022, 0.02604, 2.723), (0.02022, -0.01473, 2.736), (-0.02255, -0.01473, 2.736), (-0.02262, 0.02724, 2.723), (-0.0131, -0.005702, 2.733), (-0.01315, 0.01784, 2.726), (0.01077, 0.01705, 2.726), (0.01077, -0.005702, 2.733), (0.01165, 0.02501, 2.764), (0.01176, -0.0009578, 2.772), (-0.01353, 0.001006, 2.771), (-0.01365, 0.02706, 2.763), (0.02051, 0.0323, 2.761), (0.02056, -0.009408, 2.775), (-0.02227, -0.008475, 2.774), (-0.02246, 0.03574, 2.76), (-0.02281, -0.00614, 2.801), (-0.02299, 0.03942, 2.786), (0.02156, 0.03615, 2.787), (0.02171, -0.008824, 2.802), (0.0119, 0.02813, 2.79), (0.012, 0.002319, 2.798), (-0.01328, 0.004129, 2.797), (-0.01339, 0.03, 2.789), (-0.01, 0.008611, 2.838), (-0.01007, 0.02865, 2.831), (0.009725, 0.02741, 2.832), (0.009792, 0.007404, 2.838), (-0.02226, -0.004263, 2.842), (-0.02241, 0.04078, 2.828), (0.02211, 0.03803, 2.829), (0.02225, -0.006897, 2.843), (0.02232, 0.03785, 2.853), (0.02245, -0.006461, 2.867), (-0.02172, -0.004126, 2.866), (-0.02186, 0.04029, 2.852), (-0.009621, 0.008451, 2.862), (-0.009681, 0.02835, 2.856), (0.01011, 0.02725, 2.856), (0.01017, 0.007375, 2.863), (0.02299, 0.03706, 2.894), (0.02309, -0.006764, 2.908), (-0.02105, -0.004919, 2.907), (-0.02116, 0.03898, 2.893)], [], [(16, 1, 3, 17), (17, 3, 7, 18), (18, 7, 5, 19), (19, 5, 1, 16), (31, 30, 21, 23), (5, 7, 10, 11), (11, 10, 14, 15), (3, 1, 8, 9), (1, 5, 11, 8), (7, 3, 9, 10), (9, 8, 12, 13), (8, 11, 15, 12), (10, 9, 13, 14), (14, 13, 102, 103), (36, 73, 108, 110), (4, 19, 16, 0), (6, 18, 19, 4), (2, 17, 18, 6), (0, 16, 17, 2), (20, 22, 23, 21), (32, 22, 29, 34), (22, 20, 27, 29), (32, 31, 23, 22), (35, 34, 29, 27), (33, 35, 27, 28), (30, 0, 25, 33), (2, 6, 26, 24), (0, 2, 24, 25), (20, 21, 28, 27), (21, 30, 33, 28), (25, 24, 35, 33), (24, 26, 34, 35), (6, 4, 31, 32), (6, 32, 34, 26), (4, 0, 30, 31), (223, 70, 109, 251), (37, 69, 282, 38), (222, 73, 75, 224), (36, 70, 69, 37), (224, 75, 74, 226), (230, 72, 66, 228), (40, 280, 281, 39), (38, 282, 280, 40), (226, 74, 72, 230), (231, 59, 56, 232), (228, 66, 59, 231), (13, 12, 101, 102), (12, 15, 104, 101), (43, 53, 54, 42), (41, 52, 53, 43), (42, 54, 50, 45), (232, 56, 58, 235), (63, 64, 48, 46), (235, 58, 55, 233), (239, 62, 48, 240), (246, 65, 61, 238), (233, 55, 57, 242), (45, 50, 49, 44), (242, 57, 60, 244), (44, 49, 47), (49, 50, 237, 241), (64, 51, 243, 245), (51, 49, 241, 243), (50, 54, 236, 237), (54, 53, 234, 236), (53, 52, 80, 234), (58, 56, 43, 42), (57, 55, 45, 44), (55, 58, 42, 45), (56, 59, 41, 43), (60, 57, 44, 47), (65, 60, 47, 63), (48, 62, 46), (46, 62, 61), (62, 239, 238, 61), (47, 49, 51), (61, 65, 63, 46), (48, 64, 245, 240), (244, 60, 65, 246), (47, 51, 64, 63), (59, 66, 39, 41), (67, 68, 288, 293), (69, 70, 223, 225), (283, 67, 293, 290), (282, 69, 225, 284), (66, 72, 40, 39), (75, 73, 36, 37), (74, 75, 37, 38), (72, 74, 38, 40), (70, 36, 110, 109), (229, 234, 80, 281), (83, 84, 275, 274), (76, 78, 87, 85), (81, 83, 274, 272), (84, 82, 273, 275), (80, 52, 82, 84), (39, 281, 83, 81), (281, 80, 84, 83), (82, 81, 272, 273), (87, 88, 92, 91), (79, 77, 86, 88), (78, 79, 88, 87), (77, 76, 85, 86), (98, 97, 96, 93), (85, 87, 91, 89), (86, 85, 89, 90), (88, 86, 90, 92), (41, 39, 81, 82), (82, 52, 41), (96, 95, 94, 93), (99, 98, 93, 94), (100, 99, 94, 95), (97, 100, 95, 96), (91, 92, 100, 97), (92, 90, 99, 100), (90, 89, 98, 99), (89, 91, 97, 98), (15, 14, 103, 104), (73, 222, 248, 108), (101, 104, 107, 105), (103, 102, 106, 247), (104, 103, 247, 107), (102, 101, 105, 106), (105, 107, 109, 110), (106, 249, 247), (250, 107, 247), (108, 106, 105, 110), (109, 107, 250, 251), (248, 249, 106, 108), (127, 128, 114, 112), (128, 129, 118, 114), (129, 130, 116, 118), (130, 127, 112, 116), (142, 134, 132, 141), (116, 122, 121, 118), (122, 126, 125, 121), (114, 120, 119, 112), (112, 119, 122, 116), (118, 121, 120, 114), (120, 124, 123, 119), (119, 123, 126, 122), (121, 125, 124, 120), (125, 214, 213, 124), (147, 221, 219, 184), (115, 111, 127, 130), (117, 115, 130, 129), (113, 117, 129, 128), (111, 113, 128, 127), (131, 132, 134, 133), (143, 145, 140, 133), (133, 140, 138, 131), (143, 133, 134, 142), (146, 138, 140, 145), (144, 139, 138, 146), (141, 144, 136, 111), (113, 135, 137, 117), (111, 136, 135, 113), (131, 138, 139, 132), (132, 139, 144, 141), (136, 144, 146, 135), (135, 146, 145, 137), (117, 143, 142, 115), (117, 137, 145, 143), (115, 142, 141, 111), (223, 251, 220, 181), (148, 149, 287, 180), (148, 147, 186, 185), (147, 148, 180, 181), (183, 151, 253, 254), (230, 228, 177, 183), (151, 150, 285, 286), (149, 151, 286, 287), (149, 148, 185, 252), (231, 232, 167, 170), (228, 231, 170, 177), (124, 213, 212, 123), (123, 212, 215, 126), (154, 153, 165, 164), (152, 154, 164, 163), (153, 156, 161, 165), (232, 235, 169, 167), (174, 157, 159, 175), (235, 233, 166, 169), (239, 240, 159, 173), (246, 238, 172, 176), (233, 242, 168, 166), (156, 155, 160, 161), (242, 244, 171, 168), (155, 158, 160), (160, 241, 237, 161), (175, 245, 243, 162), (162, 243, 241, 160), (161, 237, 236, 165), (165, 236, 234, 164), (164, 234, 191, 163), (169, 153, 154, 167), (168, 155, 156, 166), (166, 156, 153, 169), (167, 154, 152, 170), (171, 158, 155, 168), (176, 174, 158, 171), (159, 157, 173), (157, 172, 173), (173, 172, 238, 239), (158, 162, 160), (172, 157, 174, 176), (159, 240, 245, 175), (244, 246, 176, 171), (158, 174, 175, 162), (170, 152, 150, 177), (179, 178, 295, 292), (180, 225, 223, 181), (178, 283, 290, 295), (287, 284, 225, 180), (177, 150, 151, 183), (222, 224, 257, 256), (184, 222, 256, 255), (224, 226, 258, 257), (181, 220, 221, 147), (229, 285, 191, 234), (194, 189, 190, 195), (187, 196, 198, 189), (192, 187, 189, 194), (195, 190, 188, 193), (191, 195, 193, 163), (150, 192, 194, 285), (285, 194, 195, 191), (187, 192, 193, 188), (198, 202, 203, 199), (190, 199, 197, 188), (189, 198, 199, 190), (188, 197, 196, 187), (209, 204, 207, 208), (196, 200, 202, 198), (197, 201, 200, 196), (199, 203, 201, 197), (152, 193, 192, 150), (193, 152, 163), (207, 204, 205, 206), (210, 205, 204, 209), (211, 206, 205, 210), (208, 207, 206, 211), (202, 208, 211, 203), (203, 211, 210, 201), (201, 210, 209, 200), (200, 209, 208, 202), (126, 215, 214, 125), (184, 219, 248, 222), (212, 216, 218, 215), (214, 247, 217, 213), (215, 218, 247, 214), (213, 217, 216, 212), (216, 221, 220, 218), (217, 247, 249), (250, 247, 218), (219, 221, 216, 217), (220, 251, 250, 218), (248, 219, 217, 249), (230, 183, 254, 259), (226, 230, 259, 258), (147, 184, 255, 186), (151, 149, 252, 253), (256, 257, 267, 266), (253, 252, 262, 263), (254, 253, 263, 264), (252, 185, 260, 262), (185, 186, 261, 260), (258, 259, 269, 268), (186, 255, 265, 261), (257, 258, 268, 267), (259, 254, 264, 269), (255, 256, 266, 265), (266, 267, 270, 265), (260, 261, 265, 270), (267, 268, 271, 270), (260, 270, 271, 262), (262, 271, 264, 263), (268, 269, 264, 271), (275, 273, 277, 279), (273, 272, 276, 277), (274, 275, 279, 278), (272, 274, 278, 276), (79, 279, 277, 77), (77, 277, 276, 76), (76, 276, 278, 78), (78, 278, 279, 79), (68, 67, 281, 280), (71, 68, 280, 282), (67, 283, 229, 281), (227, 71, 282, 284), (178, 179, 286, 285), (179, 182, 287, 286), (283, 178, 285, 229), (182, 227, 284, 287), (293, 288, 297, 302), (290, 293, 302, 299), (292, 295, 304, 301), (295, 290, 299, 304), (227, 182, 296, 291), (182, 179, 292, 296), (71, 227, 291, 294), (68, 71, 294, 288), (301, 304, 312, 309), (304, 299, 307, 312), (297, 303, 311, 289), (303, 300, 308, 311), (291, 296, 305, 300), (296, 292, 301, 305), (294, 291, 300, 303), (288, 294, 303, 297), (310, 289, 306, 307), (289, 311, 308, 306), (312, 307, 306, 309), (309, 306, 308, 313), (299, 302, 310, 307), (302, 297, 289, 310), (300, 305, 313, 308), (305, 301, 309, 313), (298, 321, 322, 315), (315, 322, 323, 319), (319, 323, 324, 317), (317, 324, 321, 298), (315, 319, 317, 298), (314, 318, 332, 329), (314, 316, 322, 321), (316, 320, 323, 322), (320, 318, 324, 323), (318, 314, 321, 324), (328, 327, 339, 340), (320, 316, 330, 331), (318, 320, 331, 332), (316, 314, 329, 330), (325, 326, 330, 329), (326, 327, 331, 330), (327, 328, 332, 331), (328, 325, 329, 332), (336, 335, 347, 348), (326, 325, 337, 338), (325, 328, 340, 337), (327, 326, 338, 339), (333, 334, 338, 337), (334, 335, 339, 338), (335, 336, 340, 339), (336, 333, 337, 340), (341, 344, 356, 353), (334, 333, 345, 346), (333, 336, 348, 345), (335, 334, 346, 347), (341, 342, 346, 345), (342, 343, 347, 346), (343, 344, 348, 347), (344, 341, 345, 348), (349, 352, 364, 361), (343, 342, 354, 355), (344, 343, 355, 356), (342, 341, 353, 354), (349, 350, 354, 353), (350, 351, 355, 354), (351, 352, 356, 355), (352, 349, 353, 356), (360, 359, 371, 372), (351, 350, 362, 363), (352, 351, 363, 364), (350, 349, 361, 362), (357, 358, 362, 361), (358, 359, 363, 362), (359, 360, 364, 363), (360, 357, 361, 364), (368, 367, 379, 380), (358, 357, 369, 370), (357, 360, 372, 369), (359, 358, 370, 371), (365, 366, 370, 369), (366, 367, 371, 370), (367, 368, 372, 371), (368, 365, 369, 372), (373, 376, 388, 385), (366, 365, 377, 378), (365, 368, 380, 377), (367, 366, 378, 379), (373, 374, 378, 377), (374, 375, 379, 378), (375, 376, 380, 379), (376, 373, 377, 380), (382, 381, 393, 394), (375, 374, 386, 387), (376, 375, 387, 388), (374, 373, 385, 386), (381, 382, 386, 385), (382, 383, 387, 386), (383, 384, 388, 387), (384, 381, 385, 388), (392, 391, 403, 404), (381, 384, 396, 393), (383, 382, 394, 395), (384, 383, 395, 396), (389, 390, 394, 393), (390, 391, 395, 394), (391, 392, 396, 395), (392, 389, 393, 396), (399, 398, 410, 411), (390, 389, 401, 402), (389, 392, 404, 401), (391, 390, 402, 403), (397, 398, 402, 401), (398, 399, 403, 402), (399, 400, 404, 403), (400, 397, 401, 404), (405, 408, 420, 417), (400, 399, 411, 412), (398, 397, 409, 410), (397, 400, 412, 409), (405, 406, 410, 409), (406, 407, 411, 410), (407, 408, 412, 411), (408, 405, 409, 412), (416, 415, 427, 428), (407, 406, 418, 419), (408, 407, 419, 420), (406, 405, 417, 418), (413, 414, 418, 417), (414, 415, 419, 418), (415, 416, 420, 419), (416, 413, 417, 420), (424, 423, 431, 432), (414, 413, 425, 426), (413, 416, 428, 425), (415, 414, 426, 427), (421, 422, 426, 425), (422, 423, 427, 426), (423, 424, 428, 427), (424, 421, 425, 428), (431, 430, 429, 432), (422, 421, 429, 430), (421, 424, 432, 429), (423, 422, 430, 431)])
me_cube_000.polygons.foreach_set('use_smooth', [True] * 436)
me_cube_000.polygons.foreach_set('material_index', [5, 5, 5, 5, 6, 5, 5, 5, 5, 5, 5, 5, 5, 5, 5, 5, 5, 5, 5, 6, 6, 6, 6, 6, 6, 6, 6, 6, 6, 6, 6, 6, 6, 6, 6, 5, 4, 4, 4, 4, 4, 4, 4, 4, 4, 4, 5, 5, 0, 4, 0, 0, 0, 0, 0, 0, 0, 0, 0, 0, 0, 0, 0, 0, 0, 4, 0, 0, 0, 4, 0, 0, 0, 0, 0, 0, 0, 0, 0, 0, 4, 0, 4, 0, 4, 4, 4, 4, 4, 5, 4, 2, 0, 2, 2, 4, 4, 4, 2, 4, 0, 0, 0, 0, 4, 4, 4, 4, 4, 0, 0, 0, 0, 0, 0, 0, 0, 5, 5, 5, 5, 5, 5, 5, 5, 5, 5, 5, 5, 5, 5, 5, 5, 6, 5, 5, 5, 5, 5, 5, 5, 5, 5, 5, 5, 5, 5, 5, 6, 6, 6, 6, 6, 6, 6, 6, 6, 6, 6, 6, 6, 6, 6, 6, 5, 4, 2, 4, 2, 4, 4, 4, 2, 4, 4, 5, 5, 0, 4, 0, 0, 0, 0, 0, 0, 0, 0, 0, 0, 0, 0, 0, 0, 0, 4, 0, 0, 0, 4, 0, 0, 0, 0, 0, 0, 0, 0, 0, 0, 4, 0, 4, 0, 4, 4, 2, 2, 2, 5, 4, 4, 4, 4, 4, 4, 4, 4, 4, 4, 4, 4, 4, 0, 4, 4, 4, 4, 4, 0, 0, 0, 0, 0, 0, 0, 0, 5, 5, 5, 5, 5, 5, 5, 5, 5, 5, 5, 5, 2, 2, 2, 2, 2, 2, 2, 2, 2, 2, 2, 2, 2, 2, 2, 2, 2, 2, 2, 2, 3, 3, 3, 3, 2, 2, 2, 2, 0, 0, 0, 0, 0, 0, 0, 0, 0, 0, 0, 0, 0, 0, 0, 0, 2, 2, 2, 2, 0, 0, 0, 0, 2, 2, 2, 2, 2, 2, 2, 2, 3, 3, 3, 3, 3, 3, 3, 3, 3, 3, 3, 3, 3, 3, 3, 3, 3, 3, 3, 3, 3, 3, 3, 3, 3, 3, 3, 3, 3, 3, 3, 3, 3, 3, 3, 3, 3, 3, 3, 3, 3, 3, 3, 3, 3, 3, 3, 3, 3, 3, 3, 3, 3, 3, 3, 3, 3, 3, 3, 3, 3, 3, 3, 3, 3, 3, 3, 3, 3, 3, 3, 3, 3, 3, 3, 3, 3, 3, 3, 3, 3, 3, 3, 3, 3, 3, 3, 3, 3, 3, 3, 3, 3, 3, 3, 3, 3, 3, 3, 3, 3, 3, 3, 3, 3, 3, 3, 3, 3, 3, 3, 3, 3, 3, 3, 3, 3, 3])
_k = set([(0, 2), (0, 4), (0, 16), (0, 25), (0, 30), (1, 3), (1, 5), (1, 8), (1, 16), (2, 6), (2, 17), (2, 24), (3, 7), (3, 9), (3, 17), (4, 6), (4, 19), (4, 31), (5, 7), (5, 11), (5, 19), (6, 18), (6, 26), (6, 32), (7, 10), (7, 18), (8, 9), (8, 11), (8, 12), (9, 10), (9, 13), (10, 11), (10, 14), (11, 15), (12, 13), (12, 15), (12, 101), (13, 14), (13, 102), (14, 15), (14, 103), (15, 104), (16, 17), (16, 19), (17, 18), (18, 19), (20, 21), (20, 22), (20, 27), (21, 23), (21, 28), (21, 30), (22, 23), (22, 29), (22, 32), (23, 31), (24, 25), (24, 26), (24, 35), (25, 33), (26, 34), (27, 28), (27, 29), (27, 35), (28, 33), (29, 34), (30, 31), (30, 33), (31, 32), (32, 34), (33, 35), (34, 35), (36, 37), (36, 70), (36, 73), (36, 110), (37, 38), (37, 69), (37, 75), (38, 40), (38, 74), (38, 282), (39, 40), (39, 41), (39, 66), (39, 81), (39, 281), (40, 72), (40, 280), (41, 43), (41, 52), (41, 59), (41, 82), (42, 43), (42, 45), (42, 54), (42, 58), (43, 53), (43, 56), (44, 45), (44, 47), (44, 49), (44, 57), (45, 50), (45, 55), (46, 48), (46, 61), (46, 62), (46, 63), (47, 49), (47, 51), (47, 60), (47, 63), (48, 62), (48, 64), (48, 240), (49, 50), (49, 51), (49, 241), (50, 54), (50, 237), (51, 64), (51, 243), (52, 53), (52, 80), (52, 82), (53, 54), (53, 234), (54, 236), (55, 57), (55, 58), (55, 233), (56, 58), (56, 59), (56, 232), (57, 60), (57, 242), (58, 235), (59, 66), (59, 231), (60, 65), (60, 244), (61, 62), (61, 65), (61, 238), (62, 239), (63, 64), (63, 65), (64, 245), (65, 246), (66, 72), (66, 228), (67, 68), (67, 281), (67, 283), (68, 71), (68, 280), (69, 70), (69, 225), (69, 282), (70, 109), (70, 223), (71, 227), (71, 282), (72, 74), (72, 230), (73, 75), (73, 108), (73, 222), (74, 75), (74, 226), (75, 224), (76, 77), (76, 78), (76, 85), (76, 276), (77, 79), (77, 86), (77, 277), (78, 79), (78, 87), (78, 278), (79, 88), (79, 279), (80, 84), (80, 234), (80, 281), (81, 82), (81, 83), (81, 272), (82, 84), (82, 273), (83, 84), (83, 274), (83, 281), (84, 275), (85, 86), (85, 87), (85, 89), (86, 88), (86, 90), (87, 88), (87, 91), (88, 92), (89, 90), (89, 91), (89, 98), (90, 92), (90, 99), (91, 92), (91, 97), (92, 100), (93, 94), (93, 96), (93, 98), (94, 95), (94, 99), (95, 96), (95, 100), (96, 97), (97, 98), (97, 100), (98, 99), (99, 100), (101, 102), (101, 104), (101, 105), (102, 103), (102, 106), (103, 104), (103, 247), (104, 107), (105, 106), (105, 107), (105, 110), (106, 108), (106, 247), (106, 249), (107, 109), (107, 247), (107, 250), (108, 110), (108, 248), (109, 110), (109, 251), (111, 113), (111, 115), (111, 127), (111, 136), (111, 141), (112, 114), (112, 116), (112, 119), (112, 127), (113, 117), (113, 128), (113, 135), (114, 118), (114, 120), (114, 128), (115, 117), (115, 130), (115, 142), (116, 118), (116, 122), (116, 130), (117, 129), (117, 137), (117, 143), (118, 121), (118, 129), (119, 120), (119, 122), (119, 123), (120, 121), (120, 124), (121, 122), (121, 125), (122, 126), (123, 124), (123, 126), (123, 212), (124, 125), (124, 213), (125, 126), (125, 214), (126, 215), (127, 128), (127, 130), (128, 129), (129, 130), (131, 132), (131, 133), (131, 138), (132, 134), (132, 139), (132, 141), (133, 134), (133, 140), (133, 143), (134, 142), (135, 136), (135, 137), (135, 146), (136, 144), (137, 145), (138, 139), (138, 140), (138, 146), (139, 144), (140, 145), (141, 142), (141, 144), (142, 143), (143, 145), (144, 146), (145, 146), (147, 148), (147, 181), (147, 184), (147, 186), (147, 221), (148, 149), (148, 180), (148, 185), (149, 151), (149, 252), (149, 287), (150, 151), (150, 152), (150, 177), (150, 192), (150, 285), (151, 183), (151, 253), (151, 286), (152, 154), (152, 163), (152, 170), (152, 193), (153, 154), (153, 156), (153, 165), (153, 169), (154, 164), (154, 167), (155, 156), (155, 158), (155, 160), (155, 168), (156, 161), (156, 166), (157, 159), (157, 172), (157, 173), (157, 174), (158, 160), (158, 162), (158, 171), (158, 174), (159, 173), (159, 175), (159, 240), (160, 161), (160, 162), (160, 241), (161, 165), (161, 237), (162, 175), (162, 243), (163, 164), (163, 191), (163, 193), (164, 165), (164, 234), (165, 236), (166, 168), (166, 169), (166, 233), (167, 169), (167, 170), (167, 232), (168, 171), (168, 242), (169, 235), (170, 177), (170, 231), (171, 176), (171, 244), (172, 173), (172, 176), (172, 238), (173, 239), (174, 175), (174, 176), (175, 245), (176, 246), (177, 183), (177, 228), (178, 179), (178, 283), (178, 285), (179, 182), (179, 286), (180, 181), (180, 225), (180, 287), (181, 220), (181, 223), (182, 227), (182, 287), (183, 230), (183, 254), (184, 219), (184, 222), (184, 255), (185, 186), (185, 252), (185, 260), (186, 255), (186, 261), (187, 188), (187, 189), (187, 192), (187, 196), (188, 190), (188, 193), (188, 197), (189, 190), (189, 194), (189, 198), (190, 195), (190, 199), (191, 195), (191, 234), (191, 285), (192, 193), (192, 194), (193, 195), (194, 195), (194, 285), (196, 197), (196, 198), (196, 200), (197, 199), (197, 201), (198, 199), (198, 202), (199, 203), (200, 201), (200, 202), (200, 209), (201, 203), (201, 210), (202, 203), (202, 208), (203, 211), (204, 205), (204, 207), (204, 209), (205, 206), (205, 210), (206, 207), (206, 211), (207, 208), (208, 209), (208, 211), (209, 210), (210, 211), (212, 213), (212, 215), (212, 216), (213, 214), (213, 217), (214, 215), (214, 247), (215, 218), (216, 217), (216, 218), (216, 221), (217, 219), (217, 247), (217, 249), (218, 220), (218, 247), (218, 250), (219, 221), (219, 248), (220, 221), (220, 251), (222, 224), (222, 248), (222, 256), (223, 225), (223, 251), (224, 226), (225, 284), (226, 230), (226, 258), (227, 284), (228, 230), (228, 231), (229, 234), (229, 281), (229, 283), (229, 285), (230, 259), (231, 232), (232, 235), (233, 235), (233, 242), (234, 236), (236, 237), (237, 241), (238, 239), (238, 246), (239, 240), (240, 245), (241, 243), (242, 244), (243, 245), (244, 246), (247, 249), (247, 250), (248, 249), (250, 251), (252, 253), (252, 262), (253, 254), (253, 263), (254, 259), (254, 264), (255, 256), (255, 265), (256, 257), (256, 266), (257, 258), (258, 259), (258, 268), (259, 269), (260, 261), (260, 262), (260, 270), (261, 265), (262, 263), (262, 271), (263, 264), (264, 269), (264, 271), (265, 266), (265, 270), (266, 267), (267, 268), (267, 270), (268, 269), (268, 271), (270, 271), (272, 273), (272, 274), (272, 276), (273, 275), (273, 277), (274, 275), (274, 278), (275, 279), (276, 277), (276, 278), (277, 279), (278, 279), (280, 281), (280, 282), (282, 284), (284, 287), (285, 286), (286, 287), (289, 297), (289, 306), (289, 310), (289, 311), (297, 302), (297, 303), (298, 315), (298, 317), (298, 321), (299, 302), (299, 304), (299, 307), (300, 303), (300, 305), (300, 308), (301, 304), (301, 305), (302, 310), (303, 311), (304, 312), (305, 313), (306, 307), (306, 308), (306, 309), (307, 310), (307, 312), (308, 311), (308, 313), (309, 312), (309, 313), (314, 316), (314, 318), (314, 329), (315, 319), (315, 322), (316, 320), (316, 330), (317, 319), (317, 324), (318, 320), (318, 332), (319, 323), (320, 331), (321, 322), (321, 324), (322, 323), (323, 324), (325, 326), (325, 328), (325, 337), (326, 327), (326, 338), (327, 328), (327, 339), (328, 340), (329, 330), (329, 332), (330, 331), (331, 332), (333, 334), (333, 336), (333, 345), (334, 335), (334, 346), (335, 336), (335, 347), (336, 348), (337, 338), (337, 340), (338, 339), (339, 340), (341, 342), (341, 344), (341, 353), (342, 343), (342, 354), (343, 344), (343, 355), (344, 356), (345, 346), (345, 348), (346, 347), (347, 348), (349, 350), (349, 352), (349, 361), (350, 351), (350, 362), (351, 352), (351, 363), (352, 364), (353, 354), (353, 356), (354, 355), (355, 356), (357, 358), (357, 360), (357, 369), (358, 359), (358, 362), (358, 370), (359, 360), (359, 371), (360, 372), (361, 362), (361, 364), (362, 363), (363, 364), (365, 366), (365, 368), (365, 377), (366, 367), (366, 378), (367, 368), (367, 379), (368, 380), (369, 370), (369, 372), (370, 371), (371, 372), (373, 374), (373, 376), (373, 385), (374, 375), (374, 386), (375, 376), (375, 387), (376, 388), (377, 378), (377, 380), (378, 379), (379, 380), (381, 382), (381, 384), (381, 393), (382, 383), (382, 394), (383, 384), (383, 395), (384, 396), (385, 386), (385, 388), (386, 387), (387, 388), (389, 390), (389, 392), (389, 401), (390, 391), (390, 402), (391, 392), (391, 403), (392, 404), (393, 394), (393, 396), (394, 395), (395, 396), (397, 398), (397, 400), (397, 409), (398, 399), (398, 410), (399, 400), (399, 411), (400, 404), (400, 412), (401, 402), (401, 404), (402, 403), (403, 404), (405, 406), (405, 408), (405, 417), (406, 407), (406, 418), (407, 408), (407, 419), (408, 420), (409, 410), (409, 412), (410, 411), (411, 412), (413, 414), (413, 416), (413, 425), (414, 415), (414, 426), (415, 416), (415, 427), (416, 428), (417, 418), (417, 420), (418, 419), (419, 420), (421, 422), (421, 424), (421, 429), (422, 423), (422, 430), (423, 424), (423, 431), (424, 432), (425, 426), (425, 428), (426, 427), (427, 428), (429, 430), (429, 432), (430, 431), (431, 432)])
me_cube_000.attributes.new('sharp_edge', 'BOOLEAN', 'EDGE').data.foreach_set('value', [ (min(e.vertices), max(e.vertices)) in _k for e in me_cube_000.edges])
me_cube_000.materials.append(mat_mat_skin)
me_cube_000.materials.append(mat_mat_zorba)
me_cube_000.materials.append(mat_sangue)
me_cube_000.materials.append(mat_osso)
me_cube_000.materials.append(mat_material_001)
me_cube_000.materials.append(mat_material_002)
me_cube_000.materials.append(mat_material_003)
me_cube_000.use_remesh_preserve_volume = False
me_cube_000.use_remesh_preserve_attributes = False
me_cube_000.use_mirror_vertex_groups = False
me_cube_000.update()
me_cube_000.normals_split_custom_set([tuple(v) for v in zip(*[iter([0.7417, -0.6628, -0.1031, 0.7417, -0.6628, -0.1031, 0.7417, -0.6628, -0.1031, 0.7417, -0.6628, -0.1031, -0.6834, -0.7222, -0.1069, -0.6834, -0.7222, -0.1069, -0.6834, -0.7222, -0.1069, -0.6834, -0.7222, -0.1069, -0.61, 0.7859, -0.1013, -0.61, 0.7859, -0.1013, -0.61, 0.7859, -0.1013, -0.61, 0.7859, -0.1013, 0.6799, 0.7314, -0.05389, 0.6799, 0.7314, -0.05389, 0.6799, 0.7314, -0.05389, 0.6799, 0.7314, -0.05389, 0.6615, 0.7355, -0.1465, 0.6615, 0.7355, -0.1465, 0.6615, 0.7355, -0.1465, 0.6615, 0.7355, -0.1465, -0.6332, 0.7273, 0.2648, -0.6332, 0.7273, 0.2648, -0.6332, 0.7273, 0.2648, -0.6332, 0.7273, 0.2648, -0.7573, 0.6523, -0.0307, -0.7573, 0.6523, -0.0307, -0.7573, 0.6523, -0.0307, -0.7573, 0.6523, -0.0307, 0.7847, -0.6115, -0.1014, 0.7847, -0.6115, -0.1014, 0.7847, -0.6115, -0.1014, 0.7847, -0.6115, -0.1014, 0.5906, 0.7523, 0.2919, 0.5906, 0.7523, 0.2919, 0.5906, 0.7523, 0.2919, 0.5906, 0.7523, 0.2919, -0.7177, -0.6615, -0.2177, -0.7177, -0.6615, -0.2177, -0.7177, -0.6615, -0.2177, -0.7177, -0.6615, -0.2177, 0.7987, -0.5811, -0.1563, 0.7987, -0.5811, -0.1563, 0.7987, -0.5811, -0.1563, 0.7987, -0.5811, -0.1563, 0.7355, 0.6773, 0.0146, 0.7355, 0.6773, 0.0146, 0.7355, 0.6773, 0.0146, 0.7355, 0.6773, 0.0146, -0.7409, -0.6376, -0.2109, -0.7409, -0.6376, -0.2109, -0.7409, -0.6376, -0.2109, -0.7409, -0.6376, -0.2109, -0.008764, -0.02583, -0.9996, -0.008764, -0.02583, -0.9996, -0.008764, -0.02583, -0.9996, -0.008764, -0.02583, -0.9996, -0.6215, 0.2945, 0.726, -0.6215, 0.2945, 0.726, -0.6215, 0.2945, 0.726, -0.6215, 0.2945, 0.726, 0.8295, 0.5583, -0.01626, 0.8295, 0.5583, -0.01626, 0.8295, 0.5583, -0.01626, 0.8295, 0.5583, -0.01626, -0.5895, 0.8016, -0.09941, -0.5895, 0.8016, -0.09941, -0.5895, 0.8016, -0.09941, -0.5895, 0.8016, -0.09941, -0.7016, -0.7125, 0.003591, -0.7016, -0.7125, 0.003591, -0.7016, -0.7125, 0.003591, -0.7016, -0.7125, 0.003591, 0.7249, -0.6881, 0.03109, 0.7249, -0.6881, 0.03109, 0.7249, -0.6881, 0.03109, 0.7249, -0.6881, 0.03109, 0.002631, -0.02256, -0.9997, 0.002631, -0.02256, -0.9997, 0.002631, -0.02256, -0.9997, 0.002631, -0.02256, -0.9997, -0.9934, -0.07835, 0.08426, -0.9934, -0.07835, 0.08426, -0.9934, -0.07835, 0.08426, -0.9934, -0.07835, 0.08426, 0.01895, 0.007156, -0.9998, 0.01895, 0.007156, -0.9998, 0.01895, 0.007156, -0.9998, 0.01895, 0.007156, -0.9998, -0.6828, 0.7037, 0.1964, -0.6828, 0.7037, 0.1964, -0.6828, 0.7037, 0.1964, -0.6828, 0.7037, 0.1964, -0.2998, -0.926, -0.2293, -0.2998, -0.926, -0.2293, -0.2998, -0.926, -0.2293, -0.2998, -0.926, -0.2293, 0.4895, -0.8438, -0.22, 0.4895, -0.8438, -0.22, 0.4895, -0.8438, -0.22, 0.4895, -0.8438, -0.22, 0.7554, -0.04976, 0.6534, 0.7554, -0.04976, 0.6534, 0.7554, -0.04976, 0.6534, 0.7554, -0.04976, 0.6534, -0.5565, -0.4597, 0.6921, -0.5565, -0.4597, 0.6921, -0.5565, -0.4597, 0.6921, -0.5565, -0.4597, 0.6921, 0.553, -0.3372, 0.7619, 0.553, -0.3372, 0.7619, 0.553, -0.3372, 0.7619, 0.553, -0.3372, 0.7619, -0.0333, 0.006212, -0.9994, -0.0333, 0.006212, -0.9994, -0.0333, 0.006212, -0.9994, -0.0333, 0.006212, -0.9994, 0.997, 0.07764, 0.003931, 0.997, 0.07764, 0.003931, 0.997, 0.07764, 0.003931, 0.997, 0.07764, 0.003931, 0.09596, -0.2264, 0.9693, 0.09596, -0.2264, 0.9693, 0.09596, -0.2264, 0.9693, 0.09596, -0.2264, 0.9693, -0.04983, -0.2401, 0.9695, -0.04983, -0.2401, 0.9695, -0.04983, -0.2401, 0.9695, -0.04983, -0.2401, 0.9695, -0.651, 0.7567, 0.05949, -0.651, 0.7567, 0.05949, -0.651, 0.7567, 0.05949, -0.651, 0.7567, 0.05949, -0.9231, -0.1394, 0.3584, -0.9231, -0.1394, 0.3584, -0.9231, -0.1394, 0.3584, -0.9231, -0.1394, 0.3584, 0.817, 0.5129, 0.2635, 0.817, 0.5129, 0.2635, 0.817, 0.5129, 0.2635, 0.817, 0.5129, 0.2635, -0.05979, -0.6472, 0.7599, -0.05979, -0.6472, 0.7599, -0.05979, -0.6472, 0.7599, -0.05979, -0.6472, 0.7599, 0.8104, 0.5807, -0.07769, 0.8104, 0.5807, -0.07769, 0.8104, 0.5807, -0.07769, 0.8104, 0.5807, -0.07769, 0.2595, -0.9653, -0.02982, 0.2595, -0.9653, -0.02982, 0.2595, -0.9653, -0.02982, 0.2595, -0.9653, -0.02982, 0.736, 0.6702, 0.09555, 0.736, 0.6702, 0.09555, 0.736, 0.6702, 0.09555, 0.736, 0.6702, 0.09555, 0.2484, -0.9686, -0.005446, 0.2484, -0.9686, -0.005446, 0.2484, -0.9686, -0.005446, 0.2484, -0.9686, -0.005446, 0.2515, -0.9644, 0.08231, 0.2515, -0.9644, 0.08231, 0.2515, -0.9644, 0.08231, 0.2515, -0.9644, 0.08231, 0.7739, 0.4503, -0.4453, 0.7739, 0.4503, -0.4453, 0.7739, 0.4503, -0.4453, 0.7739, 0.4503, -0.4453, 0.7199, 0.5345, -0.4428, 0.7199, 0.5345, -0.4428, 0.7199, 0.5345, -0.4428, 0.7199, 0.5345, -0.4428, 0.2359, -0.9506, -0.2015, 0.2359, -0.9506, -0.2015, 0.2359, -0.9506, -0.2015, 0.2359, -0.9506, -0.2015, 0.02092, -0.589, 0.8078, 0.02092, -0.589, 0.8078, 0.02092, -0.589, 0.8078, 0.02092, -0.589, 0.8078, 0.1427, -0.8891, 0.435, 0.1427, -0.8891, 0.435, 0.1427, -0.8891, 0.435, 0.1427, -0.8891, 0.435, -0.04133, 0.05031, -0.9979, -0.04133, 0.05031, -0.9979, -0.04133, 0.05031, -0.9979, -0.04133, 0.05031, -0.9979, -0.008061, -0.02764, -0.9996, -0.008061, -0.02764, -0.9996, -0.008061, -0.02764, -0.9996, -0.008061, -0.02764, -0.9996, 0.4582, 0.4158, 0.7856, 0.4582, 0.4158, 0.7856, 0.4582, 0.4158, 0.7856, 0.4582, 0.4158, 0.7856, 0.3, -0.09366, 0.9493, 0.3, -0.09366, 0.9493, 0.3, -0.09366, 0.9493, 0.3, -0.09366, 0.9493, 0.8559, 0.3739, 0.3573, 0.8559, 0.3739, 0.3573, 0.8559, 0.3739, 0.3573, 0.8559, 0.3739, 0.3573, 0.2786, -0.9111, -0.3037, 0.2786, -0.9111, -0.3037, 0.2786, -0.9111, -0.3037, 0.2786, -0.9111, -0.3037, 0.9047, 0.3692, 0.2128, 0.9047, 0.3692, 0.2128, 0.9047, 0.3692, 0.2128, 0.9047, 0.3692, 0.2128, 0.3432, -0.8683, -0.3582, 0.3432, -0.8683, -0.3582, 0.3432, -0.8683, -0.3582, 0.3432, -0.8683, -0.3582, 0.1293, 0.2739, 0.953, 0.1293, 0.2739, 0.953, 0.1293, 0.2739, 0.953, 0.1293, 0.2739, 0.953, 0.4061, -0.8692, 0.282, 0.4061, -0.8692, 0.282, 0.4061, -0.8692, 0.282, 0.4061, -0.8692, 0.282, 0.03657, 0.3142, -0.9486, 0.03657, 0.3142, -0.9486, 0.03657, 0.3142, -0.9486, 0.03657, 0.3142, -0.9486, 0.7955, 0.5211, -0.3093, 0.7955, 0.5211, -0.3093, 0.7955, 0.5211, -0.3093, 0.7955, 0.5211, -0.3093, 0.5591, -0.8034, -0.2046, 0.5591, -0.8034, -0.2046, 0.5591, -0.8034, -0.2046, 0.5591, -0.8034, -0.2046, 0.7898, 0.5782, -0.2047, 0.7898, 0.5782, -0.2047, 0.7898, 0.5782, -0.2047, 0.5199, 0.851, -0.07461, 0.5199, 0.851, -0.07461, 0.5199, 0.851, -0.07461, 0.5199, 0.851, -0.07461, 0.5177, 0.8487, -0.1085, 0.5177, 0.8487, -0.1085, 0.5177, 0.8487, -0.1085, 0.5177, 0.8487, -0.1085, 0.5619, 0.7072, -0.4292, 0.5619, 0.7072, -0.4292, 0.5619, 0.7072, -0.4292, 0.5619, 0.7072, -0.4292, 0.3979, 0.8481, 0.3499, 0.3979, 0.8481, 0.3499, 0.3979, 0.8481, 0.3499, 0.3979, 0.8481, 0.3499, 0.4731, 0.7011, 0.5336, 0.4731, 0.7011, 0.5336, 0.4731, 0.7011, 0.5336, 0.4731, 0.7011, 0.5336, 0.1834, 0.2604, 0.9479, 0.1834, 0.2604, 0.9479, 0.1834, 0.2604, 0.9479, 0.1834, 0.2604, 0.9479, 0.5675, -0.6866, 0.4545, 0.5675, -0.6866, 0.4545, 0.5675, -0.6866, 0.4545, 0.5675, -0.6866, 0.4545, 0.1012, 0.2461, -0.9639, 0.1012, 0.2461, -0.9639, 0.1012, 0.2461, -0.9639, 0.1012, 0.2461, -0.9639, 0.8754, -0.4833, 0.008253, 0.8754, -0.4833, 0.008253, 0.8754, -0.4833, 0.008253, 0.8754, -0.4833, 0.008253, 0.2831, -0.372, 0.884, 0.2831, -0.372, 0.884, 0.2831, -0.372, 0.884, 0.2831, -0.372, 0.884, 0.9432, -0.2403, -0.2297, 0.9432, -0.2403, -0.2297, 0.9432, -0.2403, -0.2297, 0.9432, -0.2403, -0.2297, 0.8889, -0.4522, 0.07324, 0.8889, -0.4522, 0.07324, 0.8889, -0.4522, 0.07324, 0.8889, -0.4522, 0.07324, 0.3217, 0.1759, 0.9303, 0.3217, 0.1759, 0.9303, 0.3217, 0.1759, 0.9303, 0.321, -0.0181, 0.9469, 0.321, -0.0181, 0.9469, 0.321, -0.0181, 0.9469, 0.1218, -0.1251, 0.9846, 0.1218, -0.1251, 0.9846, 0.1218, -0.1251, 0.9846, 0.1218, -0.1251, 0.9846, 0.7989, 0.5065, -0.3245, 0.7989, 0.5065, -0.3245, 0.7989, 0.5065, -0.3245, 0.9135, -0.341, 0.222, 0.9135, -0.341, 0.222, 0.9135, -0.341, 0.222, 0.9135, -0.341, 0.222, 0.4031, 0.8425, 0.3574, 0.4031, 0.8425, 0.3574, 0.4031, 0.8425, 0.3574, 0.4031, 0.8425, 0.3574, 0.5257, -0.8459, 0.08944, 0.5257, -0.8459, 0.08944, 0.5257, -0.8459, 0.08944, 0.5257, -0.8459, 0.08944, 0.9048, 0.4258, 0.004673, 0.9048, 0.4258, 0.004673, 0.9048, 0.4258, 0.004673, 0.9048, 0.4258, 0.004673, 0.7746, -0.6259, -0.09126, 0.7746, -0.6259, -0.09126, 0.7746, -0.6259, -0.09126, 0.7746, -0.6259, -0.09126, 0.0, 0.0, 1.0, 0.0, 0.0, 1.0, 0.0, 0.0, 1.0, 0.0, 0.0, 1.0, 0.2665, 0.9429, 0.1998, 0.2665, 0.9429, 0.1998, 0.2665, 0.9429, 0.1998, 0.2665, 0.9429, 0.1998, 0.0, 0.0, 1.0, 0.0, 0.0, 1.0, 0.0, 0.0, 1.0, 0.0, 0.0, 1.0, 0.3128, 0.9402, -0.1351, 0.3128, 0.9402, -0.1351, 0.3128, 0.9402, -0.1351, 0.3128, 0.9402, -0.1351, 0.7685, -0.6398, -0.00746, 0.7685, -0.6398, -0.00746, 0.7685, -0.6398, -0.00746, 0.7685, -0.6398, -0.00746, 0.8115, -0.5838, 0.02666, 0.8115, -0.5838, 0.02666, 0.8115, -0.5838, 0.02666, 0.8115, -0.5838, 0.02666, 0.8157, -0.5784, -0.01122, 0.8157, -0.5784, -0.01122, 0.8157, -0.5784, -0.01122, 0.8157, -0.5784, -0.01122, 0.7647, -0.6206, -0.1734, 0.7647, -0.6206, -0.1734, 0.7647, -0.6206, -0.1734, 0.7647, -0.6206, -0.1734, -0.4457, -0.5744, 0.6866, -0.4457, -0.5744, 0.6866, -0.4457, -0.5744, 0.6866, -0.4457, -0.5744, 0.6866, 0.02958, 0.999, -0.03413, 0.02958, 0.999, -0.03413, 0.02958, 0.999, -0.03413, 0.02958, 0.999, -0.03413, 0.9978, 0.03322, -0.05748, 0.9978, 0.03322, -0.05748, 0.9978, 0.03322, -0.05748, 0.9978, 0.03322, -0.05748, -0.211, -0.482, -0.8504, -0.211, -0.482, -0.8504, -0.211, -0.482, -0.8504, -0.211, -0.482, -0.8504, 0.8656, -0.4517, -0.2159, 0.8656, -0.4517, -0.2159, 0.8656, -0.4517, -0.2159, 0.8656, -0.4517, -0.2159, 0.8423, -0.1741, 0.5102, 0.8423, -0.1741, 0.5102, 0.8423, -0.1741, 0.5102, 0.8423, -0.1741, 0.5102, 0.2139, 0.2377, 0.9475, 0.2139, 0.2377, 0.9475, 0.2139, 0.2377, 0.9475, 0.2139, 0.2377, 0.9475, 0.1385, -0.03418, -0.9898, 0.1385, -0.03418, -0.9898, 0.1385, -0.03418, -0.9898, 0.1385, -0.03418, -0.9898, 0.02689, 0.9052, -0.424, 0.02689, 0.9052, -0.424, 0.02689, 0.9052, -0.424, 0.02689, 0.9052, -0.424, 0.7548, -0.5482, 0.3602, 0.7548, -0.5482, 0.3602, 0.7548, -0.5482, 0.3602, 0.7548, -0.5482, 0.3602, 0.1307, 0.7895, -0.5997, 0.1307, 0.7895, -0.5997, 0.1307, 0.7895, -0.5997, 0.1307, 0.7895, -0.5997, -0.1032, 0.4912, 0.8649, -0.1032, 0.4912, 0.8649, -0.1032, 0.4912, 0.8649, -0.1032, 0.4912, 0.8649, -0.1214, 0.8094, -0.5745, -0.1214, 0.8094, -0.5745, -0.1214, 0.8094, -0.5745, -0.1214, 0.8094, -0.5745, -0.1937, -0.7895, 0.5824, -0.1937, -0.7895, 0.5824, -0.1937, -0.7895, 0.5824, -0.1937, -0.7895, 0.5824, -0.04083, -0.2862, -0.9573, -0.04083, -0.2862, -0.9573, -0.04083, -0.2862, -0.9573, -0.04083, -0.2862, -0.9573, 0.03818, -0.6133, -0.7889, 0.03818, -0.6133, -0.7889, 0.03818, -0.6133, -0.7889, 0.03818, -0.6133, -0.7889, 0.1398, -0.8222, 0.5518, 0.1398, -0.8222, 0.5518, 0.1398, -0.8222, 0.5518, 0.1398, -0.8222, 0.5518, 0.2368, 0.5758, 0.7826, 0.2368, 0.5758, 0.7826, 0.2368, 0.5758, 0.7826, 0.2368, 0.5758, 0.7826, -0.0327, -0.9645, 0.2622, -0.0327, -0.9645, 0.2622, -0.0327, -0.9645, 0.2622, -0.0327, -0.9645, 0.2622, 0.09018, -0.3763, 0.9221, 0.09018, -0.3763, 0.9221, 0.09018, -0.3763, 0.9221, 0.8817, -0.07619, -0.4656, 0.8817, -0.07619, -0.4656, 0.8817, -0.07619, -0.4656, 0.8817, -0.07619, -0.4656, 0.2722, -0.557, 0.7846, 0.2722, -0.557, 0.7846, 0.2722, -0.557, 0.7846, 0.2722, -0.557, 0.7846, 0.2111, 0.5257, 0.824, 0.2111, 0.5257, 0.824, 0.2111, 0.5257, 0.824, 0.2111, 0.5257, 0.824, -0.03739, 0.2158, -0.9757, -0.03739, 0.2158, -0.9757, -0.03739, 0.2158, -0.9757, -0.03739, 0.2158, -0.9757, -0.06899, 0.444, -0.8934, -0.06899, 0.444, -0.8934, -0.06899, 0.444, -0.8934, -0.06899, 0.444, -0.8934, 0.002406, 0.6265, 0.7795, 0.002406, 0.6265, 0.7795, 0.002406, 0.6265, 0.7795, 0.002406, 0.6265, 0.7795, -0.3421, -0.4623, 0.8181, -0.3421, -0.4623, 0.8181, -0.3421, -0.4623, 0.8181, -0.3421, -0.4623, 0.8181, -0.1466, -0.3835, -0.9118, -0.1466, -0.3835, -0.9118, -0.1466, -0.3835, -0.9118, -0.1466, -0.3835, -0.9118, -0.06573, 0.06706, -0.9956, -0.06573, 0.06706, -0.9956, -0.06573, 0.06706, -0.9956, -0.06573, 0.06706, -0.9956, -0.287, 0.5471, 0.7863, -0.287, 0.5471, 0.7863, -0.287, 0.5471, 0.7863, -0.287, 0.5471, 0.7863, 0.727, 0.6745, 0.1282, 0.727, 0.6745, 0.1282, 0.727, 0.6745, 0.1282, 0.727, 0.6745, 0.1282, -0.6902, -0.7228, -0.03486, -0.6902, -0.7228, -0.03486, -0.6902, -0.7228, -0.03486, -0.6902, -0.7228, -0.03486, -0.7627, 0.6396, -0.0956, -0.7627, 0.6396, -0.0956, -0.7627, 0.6396, -0.0956, -0.7627, 0.6396, -0.0956, 0.8074, -0.5785, 0.1157, 0.8074, -0.5785, 0.1157, 0.8074, -0.5785, 0.1157, 0.8074, -0.5785, 0.1157, 0.689, 0.6711, 0.2736, 0.689, 0.6711, 0.2736, 0.689, 0.6711, 0.2736, 0.689, 0.6711, 0.2736, 0.3516, -0.2281, -0.908, 0.3516, -0.2281, -0.908, 0.3516, -0.2281, -0.908, -0.3495, 0.6897, -0.6342, -0.3495, 0.6897, -0.6342, -0.3495, 0.6897, -0.6342, 0.8265, -0.5611, 0.04578, 0.8265, -0.5611, 0.04578, 0.8265, -0.5611, 0.04578, 0.8265, -0.5611, 0.04578, 0.285, 0.9184, 0.2744, 0.285, 0.9184, 0.2744, 0.285, 0.9184, 0.2744, 0.285, 0.9184, 0.2744, 0.1912, -0.9801, -0.05319, 0.1912, -0.9801, -0.05319, 0.1912, -0.9801, -0.05319, 0.1912, -0.9801, -0.05319, -0.7417, -0.6628, -0.1031, -0.7417, -0.6628, -0.1031, -0.7417, -0.6628, -0.1031, -0.7417, -0.6628, -0.1031, 0.6834, -0.7222, -0.1069, 0.6834, -0.7222, -0.1069, 0.6834, -0.7222, -0.1069, 0.6834, -0.7222, -0.1069, 0.61, 0.7859, -0.1013, 0.61, 0.7859, -0.1013, 0.61, 0.7859, -0.1013, 0.61, 0.7859, -0.1013, -0.6799, 0.7314, -0.05389, -0.6799, 0.7314, -0.05389, -0.6799, 0.7314, -0.05389, -0.6799, 0.7314, -0.05389, -0.6615, 0.7355, -0.1465, -0.6615, 0.7355, -0.1465, -0.6615, 0.7355, -0.1465, -0.6615, 0.7355, -0.1465, 0.6332, 0.7273, 0.2648, 0.6332, 0.7273, 0.2648, 0.6332, 0.7273, 0.2648, 0.6332, 0.7273, 0.2648, 0.7573, 0.6523, -0.0307, 0.7573, 0.6523, -0.0307, 0.7573, 0.6523, -0.0307, 0.7573, 0.6523, -0.0307, -0.7847, -0.6115, -0.1014, -0.7847, -0.6115, -0.1014, -0.7847, -0.6115, -0.1014, -0.7847, -0.6115, -0.1014, -0.5906, 0.7523, 0.2919, -0.5906, 0.7523, 0.2919, -0.5906, 0.7523, 0.2919, -0.5906, 0.7523, 0.2919, 0.7177, -0.6615, -0.2177, 0.7177, -0.6615, -0.2177, 0.7177, -0.6615, -0.2177, 0.7177, -0.6615, -0.2177, -0.7987, -0.5811, -0.1563, -0.7987, -0.5811, -0.1563, -0.7987, -0.5811, -0.1563, -0.7987, -0.5811, -0.1563, -0.7355, 0.6773, 0.0146, -0.7355, 0.6773, 0.0146, -0.7355, 0.6773, 0.0146, -0.7355, 0.6773, 0.0146, 0.7409, -0.6376, -0.2109, 0.7409, -0.6376, -0.2109, 0.7409, -0.6376, -0.2109, 0.7409, -0.6376, -0.2109, 0.008761, -0.02583, -0.9996, 0.008761, -0.02583, -0.9996, 0.008761, -0.02583, -0.9996, 0.008761, -0.02583, -0.9996, 0.3567, 0.1116, 0.9275, 0.3567, 0.1116, 0.9275, 0.3567, 0.1116, 0.9275, 0.3567, 0.1116, 0.9275, -0.8295, 0.5583, -0.01626, -0.8295, 0.5583, -0.01626, -0.8295, 0.5583, -0.01626, -0.8295, 0.5583, -0.01626, 0.5895, 0.8016, -0.09941, 0.5895, 0.8016, -0.09941, 0.5895, 0.8016, -0.09941, 0.5895, 0.8016, -0.09941, 0.7016, -0.7125, 0.003591, 0.7016, -0.7125, 0.003591, 0.7016, -0.7125, 0.003591, 0.7016, -0.7125, 0.003591, -0.7249, -0.6881, 0.03109, -0.7249, -0.6881, 0.03109, -0.7249, -0.6881, 0.03109, -0.7249, -0.6881, 0.03109, -0.002631, -0.02256, -0.9997, -0.002631, -0.02256, -0.9997, -0.002631, -0.02256, -0.9997, -0.002631, -0.02256, -0.9997, 0.9934, -0.07835, 0.08426, 0.9934, -0.07835, 0.08426, 0.9934, -0.07835, 0.08426, 0.9934, -0.07835, 0.08426, -0.01895, 0.007156, -0.9998, -0.01895, 0.007156, -0.9998, -0.01895, 0.007156, -0.9998, -0.01895, 0.007156, -0.9998, 0.6828, 0.7037, 0.1964, 0.6828, 0.7037, 0.1964, 0.6828, 0.7037, 0.1964, 0.6828, 0.7037, 0.1964, 0.2998, -0.926, -0.2293, 0.2998, -0.926, -0.2293, 0.2998, -0.926, -0.2293, 0.2998, -0.926, -0.2293, -0.4895, -0.8438, -0.22, -0.4895, -0.8438, -0.22, -0.4895, -0.8438, -0.22, -0.4895, -0.8438, -0.22, -0.7554, -0.04976, 0.6534, -0.7554, -0.04976, 0.6534, -0.7554, -0.04976, 0.6534, -0.7554, -0.04976, 0.6534, 0.5565, -0.4597, 0.6921, 0.5565, -0.4597, 0.6921, 0.5565, -0.4597, 0.6921, 0.5565, -0.4597, 0.6921, -0.553, -0.3372, 0.7619, -0.553, -0.3372, 0.7619, -0.553, -0.3372, 0.7619, -0.553, -0.3372, 0.7619, 0.0333, 0.006212, -0.9994, 0.0333, 0.006212, -0.9994, 0.0333, 0.006212, -0.9994, 0.0333, 0.006212, -0.9994, -0.997, 0.07764, 0.003931, -0.997, 0.07764, 0.003931, -0.997, 0.07764, 0.003931, -0.997, 0.07764, 0.003931, -0.09596, -0.2264, 0.9693, -0.09596, -0.2264, 0.9693, -0.09596, -0.2264, 0.9693, -0.09596, -0.2264, 0.9693, 0.04983, -0.2401, 0.9695, 0.04983, -0.2401, 0.9695, 0.04983, -0.2401, 0.9695, 0.04983, -0.2401, 0.9695, 0.651, 0.7567, 0.05949, 0.651, 0.7567, 0.05949, 0.651, 0.7567, 0.05949, 0.651, 0.7567, 0.05949, 0.9231, -0.1394, 0.3584, 0.9231, -0.1394, 0.3584, 0.9231, -0.1394, 0.3584, 0.9231, -0.1394, 0.3584, -0.817, 0.5129, 0.2635, -0.817, 0.5129, 0.2635, -0.817, 0.5129, 0.2635, -0.817, 0.5129, 0.2635, 0.06017, -0.6481, 0.7592, 0.06017, -0.6481, 0.7592, 0.06017, -0.6481, 0.7592, 0.06017, -0.6481, 0.7592, -0.8079, 0.5848, -0.0732, -0.8079, 0.5848, -0.0732, -0.8079, 0.5848, -0.0732, -0.8079, 0.5848, -0.0732, -0.04583, -0.9933, -0.1062, -0.04583, -0.9933, -0.1062, -0.04583, -0.9933, -0.1062, -0.04583, -0.9933, -0.1062, -0.736, 0.6702, 0.09555, -0.736, 0.6702, 0.09555, -0.736, 0.6702, 0.09555, -0.736, 0.6702, 0.09555, -0.4294, -0.4493, -0.7834, -0.4294, -0.4493, -0.7834, -0.4294, -0.4493, -0.7834, -0.4294, -0.4493, -0.7834, -0.2515, -0.9644, 0.08231, -0.2515, -0.9644, 0.08231, -0.2515, -0.9644, 0.08231, -0.2515, -0.9644, 0.08231, -0.7612, 0.46, -0.4572, -0.7612, 0.46, -0.4572, -0.7612, 0.46, -0.4572, -0.7612, 0.46, -0.4572, -0.7054, 0.5535, -0.4427, -0.7054, 0.5535, -0.4427, -0.7054, 0.5535, -0.4427, -0.7054, 0.5535, -0.4427, -0.07938, -0.9968, 0.00893, -0.07938, -0.9968, 0.00893, -0.07938, -0.9968, 0.00893, -0.07938, -0.9968, 0.00893, -0.02092, -0.589, 0.8078, -0.02092, -0.589, 0.8078, -0.02092, -0.589, 0.8078, -0.02092, -0.589, 0.8078, -0.1427, -0.8891, 0.435, -0.1427, -0.8891, 0.435, -0.1427, -0.8891, 0.435, -0.1427, -0.8891, 0.435, 0.04132, 0.05031, -0.9979, 0.04132, 0.05031, -0.9979, 0.04132, 0.05031, -0.9979, 0.04132, 0.05031, -0.9979, 0.008061, -0.02764, -0.9996, 0.008061, -0.02764, -0.9996, 0.008061, -0.02764, -0.9996, 0.008061, -0.02764, -0.9996, -0.4572, 0.4145, 0.7869, -0.4572, 0.4145, 0.7869, -0.4572, 0.4145, 0.7869, -0.4572, 0.4145, 0.7869, -0.3, -0.09366, 0.9493, -0.3, -0.09366, 0.9493, -0.3, -0.09366, 0.9493, -0.3, -0.09366, 0.9493, -0.8559, 0.3739, 0.3573, -0.8559, 0.3739, 0.3573, -0.8559, 0.3739, 0.3573, -0.8559, 0.3739, 0.3573, -0.2785, -0.9117, -0.3022, -0.2785, -0.9117, -0.3022, -0.2785, -0.9117, -0.3022, -0.2785, -0.9117, -0.3022, -0.9047, 0.3692, 0.2128, -0.9047, 0.3692, 0.2128, -0.9047, 0.3692, 0.2128, -0.9047, 0.3692, 0.2128, -0.3432, -0.8683, -0.3582, -0.3432, -0.8683, -0.3582, -0.3432, -0.8683, -0.3582, -0.3432, -0.8683, -0.3582, -0.1293, 0.2739, 0.953, -0.1293, 0.2739, 0.953, -0.1293, 0.2739, 0.953, -0.1293, 0.2739, 0.953, -0.4061, -0.8692, 0.282, -0.4061, -0.8692, 0.282, -0.4061, -0.8692, 0.282, -0.4061, -0.8692, 0.282, -0.03657, 0.3142, -0.9486, -0.03657, 0.3142, -0.9486, -0.03657, 0.3142, -0.9486, -0.03657, 0.3142, -0.9486, -0.7955, 0.5211, -0.3093, -0.7955, 0.5211, -0.3093, -0.7955, 0.5211, -0.3093, -0.7955, 0.5211, -0.3093, -0.5591, -0.8034, -0.2046, -0.5591, -0.8034, -0.2046, -0.5591, -0.8034, -0.2046, -0.5591, -0.8034, -0.2046, -0.7898, 0.5782, -0.2047, -0.7898, 0.5782, -0.2047, -0.7898, 0.5782, -0.2047, -0.5199, 0.851, -0.07461, -0.5199, 0.851, -0.07461, -0.5199, 0.851, -0.07461, -0.5199, 0.851, -0.07461, -0.5177, 0.8487, -0.1085, -0.5177, 0.8487, -0.1085, -0.5177, 0.8487, -0.1085, -0.5177, 0.8487, -0.1085, -0.5619, 0.7072, -0.4292, -0.5619, 0.7072, -0.4292, -0.5619, 0.7072, -0.4292, -0.5619, 0.7072, -0.4292, -0.3979, 0.8481, 0.3499, -0.3979, 0.8481, 0.3499, -0.3979, 0.8481, 0.3499, -0.3979, 0.8481, 0.3499, -0.4725, 0.7002, 0.5352, -0.4725, 0.7002, 0.5352, -0.4725, 0.7002, 0.5352, -0.4725, 0.7002, 0.5352, -0.1834, 0.2604, 0.9479, -0.1834, 0.2604, 0.9479, -0.1834, 0.2604, 0.9479, -0.1834, 0.2604, 0.9479, -0.5663, -0.6859, 0.457, -0.5663, -0.6859, 0.457, -0.5663, -0.6859, 0.457, -0.5663, -0.6859, 0.457, -0.1012, 0.2461, -0.9639, -0.1012, 0.2461, -0.9639, -0.1012, 0.2461, -0.9639, -0.1012, 0.2461, -0.9639, -0.8754, -0.4833, 0.008254, -0.8754, -0.4833, 0.008254, -0.8754, -0.4833, 0.008254, -0.8754, -0.4833, 0.008254, -0.2831, -0.372, 0.884, -0.2831, -0.372, 0.884, -0.2831, -0.372, 0.884, -0.2831, -0.372, 0.884, -0.9432, -0.2403, -0.2297, -0.9432, -0.2403, -0.2297, -0.9432, -0.2403, -0.2297, -0.9432, -0.2403, -0.2297, -0.8889, -0.4522, 0.07324, -0.8889, -0.4522, 0.07324, -0.8889, -0.4522, 0.07324, -0.8889, -0.4522, 0.07324, -0.3217, 0.1759, 0.9303, -0.3217, 0.1759, 0.9303, -0.3217, 0.1759, 0.9303, -0.321, -0.0181, 0.9469, -0.321, -0.0181, 0.9469, -0.321, -0.0181, 0.9469, -0.1218, -0.1251, 0.9846, -0.1218, -0.1251, 0.9846, -0.1218, -0.1251, 0.9846, -0.1218, -0.1251, 0.9846, -0.7989, 0.5065, -0.3245, -0.7989, 0.5065, -0.3245, -0.7989, 0.5065, -0.3245, -0.9135, -0.341, 0.222, -0.9135, -0.341, 0.222, -0.9135, -0.341, 0.222, -0.9135, -0.341, 0.222, -0.4031, 0.8425, 0.3574, -0.4031, 0.8425, 0.3574, -0.4031, 0.8425, 0.3574, -0.4031, 0.8425, 0.3574, -0.5257, -0.8459, 0.08944, -0.5257, -0.8459, 0.08944, -0.5257, -0.8459, 0.08944, -0.5257, -0.8459, 0.08944, -0.9048, 0.4258, 0.004673, -0.9048, 0.4258, 0.004673, -0.9048, 0.4258, 0.004673, -0.9048, 0.4258, 0.004673, -0.7746, -0.6259, -0.09126, -0.7746, -0.6259, -0.09126, -0.7746, -0.6259, -0.09126, -0.7746, -0.6259, -0.09126, 0.0, 0.0, 1.0, 0.0, 0.0, 1.0, 0.0, 0.0, 1.0, 0.0, 0.0, 1.0, -0.2665, 0.9429, 0.1998, -0.2665, 0.9429, 0.1998, -0.2665, 0.9429, 0.1998, -0.2665, 0.9429, 0.1998, 0.0, 0.0, 1.0, 0.0, 0.0, 1.0, 0.0, 0.0, 1.0, 0.0, 0.0, 1.0, -0.3195, 0.9388, -0.1291, -0.3195, 0.9388, -0.1291, -0.3195, 0.9388, -0.1291, -0.3195, 0.9388, -0.1291, -0.7685, -0.6398, -0.00746, -0.7685, -0.6398, -0.00746, -0.7685, -0.6398, -0.00746, -0.7685, -0.6398, -0.00746, -0.9342, -0.3567, -0.005615, -0.9345, -0.3561, -0.002685, -0.9342, -0.3568, -0.005317, -0.9342, -0.3567, -0.005615, -0.09688, -0.797, 0.5962, -0.09688, -0.797, 0.5962, -0.09688, -0.797, 0.5962, -0.09688, -0.797, 0.5962, -0.9345, -0.3561, -0.002685, -0.9344, -0.3562, -0.002387, -0.9344, -0.3562, -0.002387, -0.9342, -0.3568, -0.005317, 0.451, -0.5784, 0.6797, 0.451, -0.5784, 0.6797, 0.451, -0.5784, 0.6797, 0.451, -0.5784, 0.6797, -0.02958, 0.999, -0.03413, -0.02958, 0.999, -0.03413, -0.02958, 0.999, -0.03413, -0.02958, 0.999, -0.03413, 0.03809, 0.8038, -0.5937, 0.03809, 0.8038, -0.5937, 0.03809, 0.8038, -0.5937, 0.03809, 0.8038, -0.5937, 0.211, -0.482, -0.8504, 0.211, -0.482, -0.8504, 0.211, -0.482, -0.8504, 0.211, -0.482, -0.8504, -0.02018, -0.3687, -0.9293, -0.02018, -0.3687, -0.9293, -0.02018, -0.3687, -0.9293, -0.02018, -0.3687, -0.9293, -0.1893, 0.314, 0.9303, -0.1893, 0.314, 0.9303, -0.1893, 0.314, 0.9303, -0.1893, 0.314, 0.9303, -0.2139, 0.2377, 0.9475, -0.2139, 0.2377, 0.9475, -0.2139, 0.2377, 0.9475, -0.2139, 0.2377, 0.9475, -0.1385, -0.03418, -0.9898, -0.1385, -0.03418, -0.9898, -0.1385, -0.03418, -0.9898, -0.1385, -0.03418, -0.9898, -0.02689, 0.9052, -0.424, -0.02689, 0.9052, -0.424, -0.02689, 0.9052, -0.424, -0.02689, 0.9052, -0.424, -0.1797, -0.7954, 0.5788, -0.1797, -0.7954, 0.5788, -0.1797, -0.7954, 0.5788, -0.1797, -0.7954, 0.5788, -0.1307, 0.7895, -0.5997, -0.1307, 0.7895, -0.5997, -0.1307, 0.7895, -0.5997, -0.1307, 0.7895, -0.5997, 0.1032, 0.4912, 0.8649, 0.1032, 0.4912, 0.8649, 0.1032, 0.4912, 0.8649, 0.1032, 0.4912, 0.8649, 0.1214, 0.8094, -0.5745, 0.1214, 0.8094, -0.5745, 0.1214, 0.8094, -0.5745, 0.1214, 0.8094, -0.5745, 0.1937, -0.7895, 0.5824, 0.1937, -0.7895, 0.5824, 0.1937, -0.7895, 0.5824, 0.1937, -0.7895, 0.5824, 0.04083, -0.2862, -0.9573, 0.04083, -0.2862, -0.9573, 0.04083, -0.2862, -0.9573, 0.04083, -0.2862, -0.9573, -0.03818, -0.6133, -0.7889, -0.03818, -0.6133, -0.7889, -0.03818, -0.6133, -0.7889, -0.03818, -0.6133, -0.7889, -0.1398, -0.8222, 0.5518, -0.1398, -0.8222, 0.5518, -0.1398, -0.8222, 0.5518, -0.1398, -0.8222, 0.5518, -0.2368, 0.5758, 0.7826, -0.2368, 0.5758, 0.7826, -0.2368, 0.5758, 0.7826, -0.2368, 0.5758, 0.7826, 0.0327, -0.9645, 0.2622, 0.0327, -0.9645, 0.2622, 0.0327, -0.9645, 0.2622, 0.0327, -0.9645, 0.2622, -0.09018, -0.3763, 0.9221, -0.09018, -0.3763, 0.9221, -0.09018, -0.3763, 0.9221, -0.8817, -0.07619, -0.4656, -0.8817, -0.07619, -0.4656, -0.8817, -0.07619, -0.4656, -0.8817, -0.07619, -0.4656, -0.2722, -0.557, 0.7846, -0.2722, -0.557, 0.7846, -0.2722, -0.557, 0.7846, -0.2722, -0.557, 0.7846, -0.2111, 0.5257, 0.824, -0.2111, 0.5257, 0.824, -0.2111, 0.5257, 0.824, -0.2111, 0.5257, 0.824, 0.03739, 0.2158, -0.9757, 0.03739, 0.2158, -0.9757, 0.03739, 0.2158, -0.9757, 0.03739, 0.2158, -0.9757, 0.06899, 0.444, -0.8934, 0.06899, 0.444, -0.8934, 0.06899, 0.444, -0.8934, 0.06899, 0.444, -0.8934, -0.002406, 0.6265, 0.7795, -0.002406, 0.6265, 0.7795, -0.002406, 0.6265, 0.7795, -0.002406, 0.6265, 0.7795, 0.3421, -0.4623, 0.8181, 0.3421, -0.4623, 0.8181, 0.3421, -0.4623, 0.8181, 0.3421, -0.4623, 0.8181, 0.1466, -0.3835, -0.9118, 0.1466, -0.3835, -0.9118, 0.1466, -0.3835, -0.9118, 0.1466, -0.3835, -0.9118, 0.06573, 0.06706, -0.9956, 0.06573, 0.06706, -0.9956, 0.06573, 0.06706, -0.9956, 0.06573, 0.06706, -0.9956, 0.2611, 0.2376, 0.9356, 0.2611, 0.2376, 0.9356, 0.2611, 0.2376, 0.9356, 0.2611, 0.2376, 0.9356, -0.727, 0.6745, 0.1282, -0.727, 0.6745, 0.1282, -0.727, 0.6745, 0.1282, -0.727, 0.6745, 0.1282, 0.6902, -0.7228, -0.03486, 0.6902, -0.7228, -0.03486, 0.6902, -0.7228, -0.03486, 0.6902, -0.7228, -0.03486, 0.7627, 0.6396, -0.0956, 0.7627, 0.6396, -0.0956, 0.7627, 0.6396, -0.0956, 0.7627, 0.6396, -0.0956, -0.8074, -0.5785, 0.1157, -0.8074, -0.5785, 0.1157, -0.8074, -0.5785, 0.1157, -0.8074, -0.5785, 0.1157, -0.689, 0.6711, 0.2736, -0.689, 0.6711, 0.2736, -0.689, 0.6711, 0.2736, -0.689, 0.6711, 0.2736, -0.3516, -0.2281, -0.908, -0.3516, -0.2281, -0.908, -0.3516, -0.2281, -0.908, 0.3495, 0.6897, -0.6342, 0.3495, 0.6897, -0.6342, 0.3495, 0.6897, -0.6342, -0.8265, -0.5611, 0.04578, -0.8265, -0.5611, 0.04578, -0.8265, -0.5611, 0.04578, -0.8265, -0.5611, 0.04578, -0.285, 0.9184, 0.2744, -0.285, 0.9184, 0.2744, -0.285, 0.9184, 0.2744, -0.285, 0.9184, 0.2744, -0.1912, -0.9801, -0.05319, -0.1912, -0.9801, -0.05319, -0.1912, -0.9801, -0.05319, -0.1912, -0.9801, -0.05319, -0.1542, -0.592, -0.7911, -0.1542, -0.592, -0.7911, -0.1542, -0.592, -0.7911, -0.1542, -0.592, -0.7911, -0.9282, -0.3618, -0.08694, -0.9282, -0.3618, -0.08694, -0.9282, -0.3618, -0.08694, -0.9282, -0.3618, -0.08694, -0.5548, -0.5306, 0.6408, -0.5548, -0.5306, 0.6408, -0.5548, -0.5306, 0.6408, -0.5548, -0.5306, 0.6408, -0.07859, -0.9891, 0.1244, -0.07859, -0.9891, 0.1244, -0.07859, -0.9891, 0.1244, -0.07859, -0.9891, 0.1244, -0.4811, -0.8766, -0.01064, -0.4835, -0.8753, -0.005149, -0.4814, -0.8764, -0.009968, -0.4811, -0.8766, -0.01064, -0.6763, -0.7215, -0.1484, -0.6763, -0.7215, -0.1484, -0.6763, -0.7215, -0.1484, -0.6763, -0.7215, -0.1484, -0.7068, -0.6541, -0.2694, -0.7068, -0.6541, -0.2694, -0.7068, -0.6541, -0.2694, -0.7068, -0.6541, -0.2694, -0.6693, -0.7429, -0.009231, -0.6693, -0.7429, -0.009231, -0.6693, -0.7429, -0.009231, -0.6693, -0.7429, -0.009231, -0.6751, -0.7377, 0.00323, -0.6751, -0.7377, 0.00323, -0.6751, -0.7377, 0.00323, -0.6751, -0.7377, 0.00323, -0.4431, -0.8814, -0.1633, -0.4431, -0.8814, -0.1633, -0.4431, -0.8814, -0.1633, -0.4431, -0.8814, -0.1633, -0.7724, -0.6121, 0.1696, -0.7724, -0.6121, 0.1696, -0.7724, -0.6121, 0.1696, -0.7724, -0.6121, 0.1696, -0.4835, -0.8753, -0.005149, -0.4838, -0.8752, -0.004523, -0.4838, -0.8752, -0.004523, -0.4814, -0.8764, -0.009968, -0.2561, -0.9028, -0.3456, -0.2561, -0.9028, -0.3456, -0.2561, -0.9028, -0.3456, -0.2561, -0.9028, -0.3456, -0.2254, -0.9587, 0.1733, -0.2254, -0.9587, 0.1733, -0.2254, -0.9587, 0.1733, -0.2254, -0.9587, 0.1733, -0.4109, -0.9088, 0.07273, -0.4109, -0.9088, 0.07273, -0.4109, -0.9088, 0.07273, -0.4109, -0.9088, 0.07273, -0.6962, -0.7106, 0.1021, -0.6962, -0.7106, 0.1021, -0.6962, -0.7106, 0.1021, -0.6962, -0.7106, 0.1021, -0.4531, -0.8889, -0.0681, -0.4531, -0.8889, -0.0681, -0.4531, -0.8889, -0.0681, -0.4531, -0.8889, -0.0681, -0.6701, -0.7392, -0.06722, -0.6701, -0.7392, -0.06722, -0.6701, -0.7392, -0.06722, -0.6701, -0.7392, -0.06722, -0.738, -0.6625, -0.1282, -0.738, -0.6625, -0.1282, -0.738, -0.6625, -0.1282, -0.738, -0.6625, -0.1282, -0.2846, -0.9487, -0.1378, -0.2846, -0.9487, -0.1378, -0.2846, -0.9487, -0.1378, -0.2846, -0.9487, -0.1378, 0.0, 0.3425, 0.9395, 0.0, 0.3425, 0.9395, 0.0, 0.3425, 0.9395, 0.0, 0.3425, 0.9395, 0.0, -0.8167, 0.5771, 0.0, -0.8167, 0.5771, 0.0, -0.8167, 0.5771, 0.0, -0.8167, 0.5771, 0.0, 0.8158, -0.5784, 0.0, 0.8158, -0.5784, 0.0, 0.8158, -0.5784, 0.0, 0.8158, -0.5784, 0.0, -0.3442, -0.9389, 0.0, -0.3442, -0.9389, 0.0, -0.3442, -0.9389, 0.0, -0.3442, -0.9389, -0.0163, 0.3743, 0.9272, -0.0163, 0.3743, 0.9272, -0.0163, 0.3743, 0.9272, -0.0163, 0.3743, 0.9272, 0.1475, -0.7907, 0.5942, 0.1475, -0.7907, 0.5942, 0.1475, -0.7907, 0.5942, 0.1475, -0.7907, 0.5942, -0.5938, -0.3038, -0.7451, -0.5938, -0.3038, -0.7451, -0.5938, -0.3038, -0.7451, -0.5938, -0.3038, -0.7451, -0.6989, 0.588, -0.4072, -0.6989, 0.588, -0.4072, -0.6989, 0.588, -0.4072, -0.6989, 0.588, -0.4072, 0.1121, 0.8695, -0.4811, 0.1121, 0.8695, -0.4811, 0.1121, 0.8695, -0.4811, 0.1121, 0.8695, -0.4811, 0.1205, 0.9178, -0.3782, 0.1205, 0.9178, -0.3782, 0.1205, 0.9178, -0.3782, 0.1205, 0.9178, -0.3782, 0.1177, 0.9149, -0.3863, 0.1177, 0.9149, -0.3863, 0.1177, 0.9149, -0.3863, 0.1177, 0.9149, -0.3863, 0.4343, 0.8934, -0.1147, 0.4343, 0.8934, -0.1147, 0.4343, 0.8934, -0.1147, 0.4343, 0.8934, -0.1147, -0.1165, 0.8526, -0.5095, -0.1165, 0.8526, -0.5095, -0.1165, 0.8526, -0.5095, -0.1165, 0.8526, -0.5095, -0.1274, 0.9164, -0.3794, -0.1274, 0.9164, -0.3794, -0.1274, 0.9164, -0.3794, -0.1274, 0.9164, -0.3794, -0.1174, 0.914, -0.3885, -0.1174, 0.914, -0.3885, -0.1174, 0.914, -0.3885, -0.1174, 0.914, -0.3885, -0.4451, 0.8896, -0.1024, -0.4451, 0.8896, -0.1024, -0.4451, 0.8896, -0.1024, -0.4451, 0.8896, -0.1024, 0.0, 0.0, 1.0, 0.0, 0.0, 1.0, 0.0, 0.0, 1.0, 0.0, 0.0, 1.0, 0.0, 0.0, 1.0, 0.0, 0.0, 1.0, 0.0, 0.0, 1.0, 0.0, 0.0, 1.0, 0.0, 0.0, 1.0, 0.0, 0.0, 1.0, 0.0, 0.0, 1.0, 0.0, 0.0, 1.0, 0.0, 0.0, 1.0, 0.0, 0.0, 1.0, 0.0, 0.0, 1.0, 0.0, 0.0, 1.0, 0.0, 0.0, 1.0, 0.0, 0.0, 1.0, 0.0, 0.0, 1.0, 0.0, 0.0, 1.0, 0.0, 0.0, 1.0, 0.0, 0.0, 1.0, 0.0, 0.0, 1.0, 0.0, 0.0, 1.0, 0.0, 0.0, 1.0, 0.0, 0.0, 1.0, 0.0, 0.0, 1.0, 0.0, 0.0, 1.0, 0.0, 0.0, 1.0, 0.0, 0.0, 1.0, 0.0, 0.0, 1.0, 0.0, 0.0, 1.0, 0.9648, 0.1055, 0.2409, 0.967, 0.1024, 0.2333, 0.967, 0.1024, 0.2333, 0.967, 0.1025, 0.2334, 0.3318, -0.3586, -0.8725, 0.3318, -0.3586, -0.8725, 0.3318, -0.3586, -0.8725, 0.3318, -0.3586, -0.8725, -0.9648, 0.09536, 0.2451, -0.9648, 0.09536, 0.2451, -0.9648, 0.09536, 0.2451, -0.9648, 0.09536, 0.2451, 0.3398, 0.3611, 0.8684, 0.3398, 0.3611, 0.8684, 0.3398, 0.3611, 0.8684, 0.3398, 0.3611, 0.8684, 0.0, 0.0, 1.0, 0.0, 0.0, 1.0, 0.0, 0.0, 1.0, 0.0, 0.0, 1.0, 0.0, 0.0, 1.0, 0.0, 0.0, 1.0, 0.0, 0.0, 1.0, 0.0, 0.0, 1.0, 0.0, 0.0, 1.0, 0.0, 0.0, 1.0, 0.0, 0.0, 1.0, 0.0, 0.0, 1.0, 0.0, 0.0, 1.0, 0.0, 0.0, 1.0, 0.0, 0.0, 1.0, 0.0, 0.0, 1.0, 0.2837, 0.9061, -0.3139, 0.2837, 0.9061, -0.3139, 0.2837, 0.9061, -0.3139, 0.2837, 0.9061, -0.3139, 0.4035, 0.8261, -0.3934, 0.4035, 0.8261, -0.3934, 0.4035, 0.8261, -0.3934, 0.4035, 0.8261, -0.3934, -0.2881, 0.9005, -0.3256, -0.2881, 0.9005, -0.3256, -0.2881, 0.9005, -0.3256, -0.2881, 0.9005, -0.3256, -0.4205, 0.8176, -0.3933, -0.4205, 0.8176, -0.3933, -0.4205, 0.8176, -0.3933, -0.4205, 0.8176, -0.3933, -0.332, -0.3621, -0.871, -0.332, -0.3621, -0.871, -0.332, -0.3621, -0.871, -0.332, -0.3621, -0.871, -0.969, 0.0892, 0.2303, -0.969, 0.0892, 0.2303, -0.969, 0.0892, 0.2303, -0.969, 0.0892, 0.2303, -0.3066, 0.362, 0.8803, -0.3066, 0.362, 0.8803, -0.3066, 0.362, 0.8803, -0.3066, 0.362, 0.8803, 0.9648, 0.1056, 0.241, 0.9648, 0.1055, 0.2409, 0.967, 0.1025, 0.2334, 0.9648, 0.1056, 0.241, -0.9998, -0.004102, -0.01816, -0.9998, -0.004102, -0.01816, -0.9998, -0.004102, -0.01816, -0.9998, -0.004102, -0.01816, 0.01155, 0.8036, -0.595, 0.01155, 0.8036, -0.595, 0.01155, 0.8036, -0.595, 0.01155, 0.8036, -0.595, 0.9998, 0.00349, 0.01845, 0.9998, 0.00349, 0.01845, 0.9998, 0.00349, 0.01845, 0.9998, 0.00349, 0.01845, 0.0, -0.7952, 0.6063, 0.0, -0.7952, 0.6063, 0.0, -0.7952, 0.6063, 0.0, -0.7952, 0.6063, 0.0004108, -0.3002, -0.9539, 0.0004108, -0.3002, -0.9539, 0.0004108, -0.3002, -0.9539, 0.0004108, -0.3002, -0.9539, -0.00667, -0.7846, 0.6199, -0.00667, -0.7846, 0.6199, -0.00667, -0.7846, 0.6199, -0.00667, -0.7846, 0.6199, 0.001918, 0.301, 0.9536, 0.001055, 0.2971, 0.9548, -0.001596, 0.2948, 0.9556, 0.001909, 0.301, 0.9536, 0.001055, 0.2971, 0.9548, -0.002599, 0.2965, 0.955, -0.002654, 0.2966, 0.955, -0.001596, 0.2948, 0.9556, -0.002599, 0.2965, 0.955, -0.001815, 0.3003, 0.9539, -0.001837, 0.3002, 0.9539, -0.002654, 0.2966, 0.955, -0.001815, 0.3003, 0.9539, 0.001918, 0.301, 0.9536, 0.001909, 0.301, 0.9536, -0.001837, 0.3002, 0.9539, -0.9998, -0.003523, -0.01897, -0.9998, -0.003523, -0.01897, -0.9998, -0.003523, -0.01897, -0.9998, -0.003523, -0.01897, 0.02693, 0.7886, -0.6144, 0.02693, 0.7886, -0.6144, 0.02693, 0.7886, -0.6144, 0.02693, 0.7886, -0.6144, 0.9998, 0.003387, 0.02003, 0.9998, 0.003387, 0.02003, 0.9998, 0.003387, 0.02003, 0.9998, 0.003387, 0.02003, -0.9998, -0.004449, -0.0194, -0.9998, -0.004449, -0.0194, -0.9998, -0.004449, -0.0194, -0.9998, -0.004449, -0.0194, 0.002387, -0.2964, -0.9551, -0.000222, -0.2976, -0.9547, -0.000173, -0.2976, -0.9547, 0.002387, -0.2964, -0.9551, -0.000222, -0.2976, -0.9547, -0.001534, -0.3004, -0.9538, -0.00156, -0.3004, -0.9538, -0.000173, -0.2976, -0.9547, -0.001534, -0.3004, -0.9538, 0.001025, -0.2992, -0.9542, 0.001032, -0.2992, -0.9542, -0.00156, -0.3004, -0.9538, 0.001025, -0.2992, -0.9542, 0.002387, -0.2964, -0.9551, 0.002387, -0.2964, -0.9551, 0.001032, -0.2992, -0.9542, -0.9999, -0.003044, -0.01702, -0.9999, -0.003044, -0.01702, -0.9999, -0.003044, -0.01702, -0.9999, -0.003044, -0.01702, 0.9998, 0.002587, 0.01952, 0.9998, 0.002587, 0.01952, 0.9998, 0.002587, 0.01952, 0.9998, 0.002587, 0.01952, 0.01747, 0.8003, -0.5994, 0.01747, 0.8003, -0.5994, 0.01747, 0.8003, -0.5994, 0.01747, 0.8003, -0.5994, 0.0, -0.7921, 0.6103, 0.0, -0.7921, 0.6103, 0.0, -0.7921, 0.6103, 0.0, -0.7921, 0.6103, -0.003628, 0.2939, 0.9558, -0.002479, 0.2993, 0.9542, -0.002519, 0.2993, 0.9542, -0.002592, 0.2915, 0.9566, -0.002479, 0.2993, 0.9542, 0.002668, 0.3004, 0.9538, 0.002654, 0.3004, 0.9538, -0.002519, 0.2993, 0.9542, 0.002668, 0.3004, 0.9538, 0.005393, 0.2986, 0.9544, -0.002153, 0.2917, 0.9565, 0.002654, 0.3004, 0.9538, 0.005393, 0.2986, 0.9544, -0.003628, 0.2939, 0.9558, -0.002592, 0.2915, 0.9566, -0.002153, 0.2917, 0.9565, 0.0, -0.8446, 0.5355, 0.0, -0.8446, 0.5355, 0.0, -0.8446, 0.5355, 0.0, -0.8446, 0.5355, 0.9998, 0.001433, 0.01796, 0.9998, 0.001433, 0.01796, 0.9998, 0.001433, 0.01796, 0.9998, 0.001433, 0.01796, 0.03694, 0.8176, -0.5746, 0.03694, 0.8176, -0.5746, 0.03694, 0.8176, -0.5746, 0.03694, 0.8176, -0.5746, -0.006866, -0.8138, 0.5811, -0.006866, -0.8138, 0.5811, -0.006866, -0.8138, 0.5811, -0.006866, -0.8138, 0.5811, -0.002337, -0.2998, -0.954, 0.003782, -0.2958, -0.9552, 0.003832, -0.2957, -0.9553, -0.0024, -0.2997, -0.954, 0.003782, -0.2958, -0.9552, 0.003511, -0.2936, -0.9559, 0.003897, -0.2955, -0.9553, 0.003832, -0.2957, -0.9553, 0.003511, -0.2936, -0.9559, -0.000747, -0.2951, -0.9555, -0.004617, -0.2985, -0.9544, 0.003897, -0.2955, -0.9553, -0.000747, -0.2951, -0.9555, -0.002337, -0.2998, -0.954, -0.0024, -0.2997, -0.954, -0.004617, -0.2985, -0.9544, -0.009744, -0.8819, 0.4713, -0.009744, -0.8819, 0.4713, -0.009744, -0.8819, 0.4713, -0.009744, -0.8819, 0.4713, 0.0233, 0.8513, -0.5241, 0.0233, 0.8513, -0.5241, 0.0233, 0.8513, -0.5241, 0.0233, 0.8513, -0.5241, 0.9999, -8.73e-07, 0.01492, 0.9999, -8.73e-07, 0.01492, 0.9999, -8.73e-07, 0.01492, 0.9999, -8.73e-07, 0.01492, -0.9999, -0.00128, -0.01426, -0.9999, -0.00128, -0.01426, -0.9999, -0.00128, -0.01426, -0.9999, -0.00128, -0.01426, 0.003306, 0.2997, 0.954, 0.006673, 0.2975, 0.9547, -0.002718, 0.2889, 0.9574, 0.003284, 0.2997, 0.954, 0.006673, 0.2975, 0.9547, -0.004501, 0.2916, 0.9565, -0.003374, 0.2887, 0.9574, -0.002718, 0.2889, 0.9574, -0.004501, 0.2916, 0.9565, -0.003026, 0.2984, 0.9544, -0.003092, 0.2983, 0.9545, -0.003374, 0.2887, 0.9574, -0.003026, 0.2984, 0.9544, 0.003306, 0.2997, 0.954, 0.003284, 0.2997, 0.954, -0.003092, 0.2983, 0.9545, -1.0, 0.0005764, -0.005787, -1.0, 0.0005764, -0.005787, -1.0, 0.0005764, -0.005787, -1.0, 0.0005764, -0.005787, 0.04643, 0.8842, -0.4648, 0.04643, 0.8842, -0.4648, 0.04643, 0.8842, -0.4648, 0.04643, 0.8842, -0.4648, 0.9999, -0.00168, 0.01119, 0.9999, -0.00168, 0.01119, 0.9999, -0.00168, 0.01119, 0.9999, -0.00168, 0.01119, -0.9999, -0.0003518, -0.01027, -0.9999, -0.0003518, -0.01027, -0.9999, -0.0003518, -0.01027, -0.9999, -0.0003518, -0.01027, 0.006082, -0.2945, -0.9556, 0.003565, -0.2874, -0.9578, 0.003565, -0.2874, -0.9578, 0.006056, -0.2944, -0.9557, -0.007734, -0.2974, -0.9547, -0.007505, -0.2975, -0.9547, -0.003501, -0.2997, -0.954, -0.007734, -0.2974, -0.9547, -0.007505, -0.2975, -0.9547, 0.005964, -0.2949, -0.9555, 0.006008, -0.2949, -0.9555, -0.003501, -0.2997, -0.954, 0.005964, -0.2949, -0.9555, 0.006082, -0.2945, -0.9556, 0.006056, -0.2944, -0.9557, 0.006008, -0.2949, -0.9555, -1.0, 0.0007416, -0.0016, -1.0, 0.0007416, -0.0016, -1.0, 0.0007416, -0.0016, -1.0, 0.0007416, -0.0016, 1.0, -0.00108, 0.007072, 1.0, -0.00108, 0.007072, 1.0, -0.00108, 0.007072, 1.0, -0.00108, 0.007072, 0.01513, 0.9099, -0.4146, 0.01513, 0.9099, -0.4146, 0.01513, 0.9099, -0.4146, 0.01513, 0.9099, -0.4146, 0.0, -0.9331, 0.3596, 0.0, -0.9331, 0.3596, 0.0, -0.9331, 0.3596, 0.0, -0.9331, 0.3596, 0.0009563, 0.3014, 0.9535, 0.0006538, 0.3006, 0.9538, 0.0007059, 0.3005, 0.9538, 0.0009568, 0.3014, 0.9535, 0.0006538, 0.3006, 0.9538, -0.0002359, 0.3003, 0.9539, -0.0002376, 0.3003, 0.9539, 0.0007059, 0.3005, 0.9538, -0.0002359, 0.3003, 0.9539, 4.865e-05, 0.3011, 0.9536, 4.88e-05, 0.3011, 0.9536, -0.0002376, 0.3003, 0.9539, 4.865e-05, 0.3011, 0.9536, 0.0009563, 0.3014, 0.9535, 0.0009568, 0.3014, 0.9535, 4.88e-05, 0.3011, 0.9536, 4.169e-07, -0.9531, 0.3026, 4.169e-07, -0.9531, 0.3026, 4.169e-07, -0.9531, 0.3026, 4.169e-07, -0.9531, 0.3026, 1.0, -0.0001277, 0.001937, 1.0, -0.0001277, 0.001937, 1.0, -0.0001277, 0.001937, 1.0, -0.0001277, 0.001937, 0.0, 0.9369, -0.3497, 0.0, 0.9369, -0.3497, 0.0, 0.9369, -0.3497, 0.0, 0.9369, -0.3497, -0.009109, -0.95, 0.3121, -0.009109, -0.95, 0.3121, -0.009109, -0.95, 0.3121, -0.009109, -0.95, 0.3121, 9.169e-06, -0.3026, -0.9531, 2.773e-06, -0.3026, -0.9531, 2.773e-06, -0.3026, -0.9531, 9.169e-06, -0.3026, -0.9531, 2.773e-06, -0.3026, -0.9531, -1.098e-05, -0.3026, -0.9531, -1.098e-05, -0.3026, -0.9531, 2.773e-06, -0.3026, -0.9531, -1.098e-05, -0.3026, -0.9531, -4.584e-06, -0.3026, -0.9531, -4.584e-06, -0.3026, -0.9531, -1.098e-05, -0.3026, -0.9531, -4.584e-06, -0.3026, -0.9531, 9.169e-06, -0.3026, -0.9531, 9.169e-06, -0.3026, -0.9531, -4.584e-06, -0.3026, -0.9531, -1.0, -0.0003113, 0.001986, -1.0, -0.0003113, 0.001986, -1.0, -0.0003113, 0.001986, -1.0, -0.0003113, 0.001986, -2.187e-06, 0.9531, -0.3026, -2.187e-06, 0.9531, -0.3026, -2.187e-06, 0.9531, -0.3026, -2.187e-06, 0.9531, -0.3026, 1.0, -3.131e-08, 0.0, 1.0, -3.131e-08, 0.0, 1.0, -3.131e-08, 0.0, 1.0, -3.131e-08, 0.0, -1.0, 0.0, 0.0, -1.0, 0.0, 0.0, -1.0, 0.0, 0.0, -1.0, 0.0, 0.0, 1.061e-05, 0.3026, 0.9531, 9.681e-06, 0.3026, 0.9531, 9.681e-06, 0.3026, 0.9531, 1.061e-05, 0.3026, 0.9531, 9.681e-06, 0.3026, 0.9531, 4.218e-07, 0.3026, 0.9531, 4.218e-07, 0.3026, 0.9531, 9.681e-06, 0.3026, 0.9531, 4.218e-07, 0.3026, 0.9531, 1.352e-06, 0.3026, 0.9531, 1.352e-06, 0.3026, 0.9531, 4.218e-07, 0.3026, 0.9531, 1.352e-06, 0.3026, 0.9531, 1.061e-05, 0.3026, 0.9531, 1.061e-05, 0.3026, 0.9531, 1.352e-06, 0.3026, 0.9531, -1.0, -0.0009941, 0.006136, -1.0, -0.0009941, 0.006136, -1.0, -0.0009941, 0.006136, -1.0, -0.0009941, 0.006136, 0.0, -0.968, 0.251, 0.0, -0.968, 0.251, 0.0, -0.968, 0.251, 0.0, -0.968, 0.251, 0.01783, 0.9632, -0.2683, 0.01783, 0.9632, -0.2683, 0.01783, 0.9632, -0.2683, 0.01783, 0.9632, -0.2683, 1.0, -0.0008326, -0.002622, 1.0, -0.0008326, -0.002622, 1.0, -0.0008326, -0.002622, 1.0, -0.0008326, -0.002622, 0.003552, -0.3015, -0.9535, -0.00139, -0.3013, -0.9535, -0.001335, -0.3012, -0.9536, 0.003506, -0.3014, -0.9535, -0.00139, -0.3013, -0.9535, -0.001181, -0.3058, -0.9521, -0.001244, -0.3058, -0.9521, -0.001335, -0.3012, -0.9536, -0.001181, -0.3058, -0.9521, 0.003687, -0.306, -0.952, 0.003725, -0.306, -0.952, -0.001244, -0.3058, -0.9521, 0.003687, -0.306, -0.952, 0.003552, -0.3015, -0.9535, 0.003506, -0.3014, -0.9535, 0.003725, -0.306, -0.952, -0.07761, -0.9895, 0.1222, -0.07761, -0.9895, 0.1222, -0.07761, -0.9895, 0.1222, -0.07761, -0.9895, 0.1222, 1.0, -0.001875, -0.007845, 1.0, -0.001875, -0.007845, 1.0, -0.001875, -0.007845, 1.0, -0.001875, -0.007845, 0.05737, 0.9797, -0.192, 0.05737, 0.9797, -0.192, 0.05737, 0.9797, -0.192, 0.05737, 0.9797, -0.192, -0.01145, -0.9887, 0.1492, -0.01145, -0.9887, 0.1492, -0.01145, -0.9887, 0.1492, -0.01145, -0.9887, 0.1492, -0.00692, 0.3023, 0.9532, -0.004787, 0.3072, 0.9516, -0.004813, 0.3072, 0.9516, -0.007867, 0.2986, 0.9543, -0.004787, 0.3072, 0.9516, -0.003523, 0.3082, 0.9513, 0.003511, 0.3092, 0.951, -0.004813, 0.3072, 0.9516, -0.003523, 0.3082, 0.9513, 0.003884, 0.3093, 0.951, 0.003884, 0.3093, 0.951, 0.003511, 0.3092, 0.951, -0.007921, 0.2984, 0.9544, -0.00692, 0.3023, 0.9532, -0.007867, 0.2986, 0.9543, -0.007921, 0.2984, 0.9544, -0.06072, -0.9971, 0.0465, -0.06072, -0.9971, 0.0465, -0.06072, -0.9971, 0.0465, -0.06072, -0.9971, 0.0465, -1.0, -0.0009365, 0.009928, -1.0, -0.0009365, 0.009928, -1.0, -0.0009365, 0.009928, -1.0, -0.0009365, 0.009928, 1.0, 0.000903, -0.009604, 1.0, 0.000903, -0.009604, 1.0, 0.000903, -0.009604, 1.0, 0.000903, -0.009604, 0.08038, 0.99, -0.1157, 0.08038, 0.99, -0.1157, 0.08038, 0.99, -0.1157, 0.08038, 0.99, -0.1157, 0.003551, -0.3097, -0.9508, 0.005167, -0.3074, -0.9516, 0.005169, -0.3074, -0.9516, 0.003551, -0.3097, -0.9508, 0.005167, -0.3074, -0.9516, 0.007722, -0.3061, -0.952, 0.007724, -0.3061, -0.952, 0.005169, -0.3074, -0.9516, 0.007722, -0.3061, -0.952, 0.008573, -0.3064, -0.9519, 0.008596, -0.3063, -0.9519, 0.007724, -0.3061, -0.952, 0.008573, -0.3064, -0.9519, 0.003551, -0.3097, -0.9508, 0.003551, -0.3097, -0.9508, 0.008596, -0.3063, -0.9519, 0.9999, -0.001905, -0.01567, 0.9999, -0.001905, -0.01567, 0.9999, -0.001905, -0.01567, 0.9999, -0.001905, -0.01567, 0.06851, 0.9969, -0.03974, 0.06851, 0.9969, -0.03974, 0.06851, 0.9969, -0.03974, 0.06851, 0.9969, -0.03974, 0.9999, -0.001002, -0.0132, 0.9999, -0.001002, -0.0132, 0.9999, -0.001002, -0.0132, 0.9999, -0.001002, -0.0132, -0.9999, 0.0007234, 0.01355, -0.9999, 0.0007234, 0.01355, -0.9999, 0.0007234, 0.01355, -0.9999, 0.0007234, 0.01355, -0.004687, 0.314, 0.9494, -0.001692, 0.3038, 0.9527, -0.001573, 0.3039, 0.9527, 0.002325, 0.3081, 0.9514, -0.001692, 0.3038, 0.9527, -0.009499, 0.3037, 0.9527, -0.006101, 0.3, 0.9539, -0.001573, 0.3039, 0.9527, -0.009499, 0.3037, 0.9527, -0.004924, 0.314, 0.9494, -0.01273, 0.3078, 0.9514, -0.006101, 0.3, 0.9539, -0.004924, 0.314, 0.9494, -0.004687, 0.314, 0.9494, 0.002325, 0.3081, 0.9514, -0.01273, 0.3078, 0.9514, -0.9999, 0.002689, 0.01679, -0.9999, 0.002689, 0.01679, -0.9999, 0.002689, 0.01679, -0.9999, 0.002689, 0.01679, -0.9999, 0.001939, 0.01595, -0.9999, 0.001939, 0.01595, -0.9999, 0.001939, 0.01595, -0.9999, 0.001939, 0.01595, -0.05754, -0.9983, -0.003012, -0.05754, -0.9983, -0.003012, -0.05754, -0.9983, -0.003012, -0.05754, -0.9983, -0.003012, 0.05852, 0.9983, 0.008477, 0.05852, 0.9983, 0.008477, 0.05852, 0.9983, 0.008477, 0.05852, 0.9983, 0.008477, 0.006292, -0.3058, -0.9521, 0.005869, -0.3083, -0.9513, 0.005872, -0.3083, -0.9513, 0.006293, -0.3058, -0.9521, 0.005869, -0.3083, -0.9513, 0.003315, -0.3085, -0.9512, 0.003317, -0.3085, -0.9512, 0.005872, -0.3083, -0.9513, 0.003315, -0.3085, -0.9512, 0.003632, -0.306, -0.952, 0.003633, -0.306, -0.952, 0.003317, -0.3085, -0.9512, 0.003632, -0.306, -0.952, 0.006292, -0.3058, -0.9521, 0.006293, -0.3058, -0.9521, 0.003633, -0.306, -0.952, -0.003812, 0.3062, 0.9519, -0.003812, 0.3062, 0.9519, -0.003812, 0.3062, 0.9519, -0.003812, 0.3062, 0.9519, 0.9999, -0.00259, -0.01616, 0.9999, -0.00259, -0.01616, 0.9999, -0.00259, -0.01616, 0.9999, -0.00259, -0.01616, 0.04876, 0.9985, 0.02468, 0.04876, 0.9985, 0.02468, 0.04876, 0.9985, 0.02468, 0.04876, 0.9985, 0.02468, -0.04703, -0.9988, -0.01263, -0.04703, -0.9988, -0.01263, -0.04703, -0.9988, -0.01263, -0.04703, -0.9988, -0.01263])] * 3)])

# ---- objects
ob_base_low_poly_man_001 = bpy.data.objects.new('BASE_Low Poly Man.001', me_cube_001)
ob_base_low_poly_man = bpy.data.objects.new('BASE_Low Poly Man', me_cube_000)

# ---- transforms, parenting, visibility, modifiers, constraints
ob_base_low_poly_man_001.location = (1.49e-08, 2.384e-07, -2.384e-07)
ob_base_low_poly_man_001.rotation_euler = (-1.629e-07, 0.0, 0.0)
ob_base_low_poly_man_001.color = (0.8, 0.8, 0.8, 1.0)
ob_base_low_poly_man_001.lineart.crease_threshold = 0.0
ob_base_low_poly_man.location = (1.49e-08, 2.384e-07, -2.384e-07)
ob_base_low_poly_man.rotation_euler = (-1.629e-07, 0.0, 0.0)
ob_base_low_poly_man.color = (0.8, 0.8, 0.8, 1.0)
ob_base_low_poly_man.lineart.crease_threshold = 0.0

# ---- collection membership
col_collection.objects.link(ob_base_low_poly_man_001)
col_collection.objects.link(ob_base_low_poly_man)

# ---- scene / render settings (as saved in the file)
scene.frame_start = 1; scene.frame_end = 250; scene.frame_set(1)
scene.render.engine = 'BLENDER_EEVEE_NEXT'
scene.cycles.use_denoising = False
scene.cycles.samples = 128
scene.cycles.sampling_pattern = 'TABULATED_SOBOL'
scene.cycles.use_adaptive_sampling = False
scene.cycles.use_light_tree = False
scene.view_settings.view_transform = 'Filmic'
bpy.context.view_layer.update()

# ---- added for rendering (the .blend has no active camera and no usable light): camera, sun
cam_auto = bpy.data.cameras.new('AutoCamera')
cam_auto.lens = 50.0
cam_auto.sensor_width = 36.0
cam_auto.clip_end = 1000.0
ob_auto_camera = bpy.data.objects.new('AutoCamera', cam_auto)
scene.collection.objects.link(ob_auto_camera)
ob_auto_camera.location = (5.06777, -6.29021, 5.88363)
ob_auto_camera.rotation_euler = (1.09748, -7.21219e-08, 0.694738)
scene.camera = ob_auto_camera
light_auto_sun = bpy.data.lights.new('AutoSun', 'SUN')
light_auto_sun.energy = 3.0
light_auto_sun.angle = 0.0523599
ob_auto_sun = bpy.data.objects.new('AutoSun', light_auto_sun)
scene.collection.objects.link(ob_auto_sun)
ob_auto_sun.rotation_euler = (0.872665, 0.174533, 0.523599)
bpy.context.view_layer.update()
